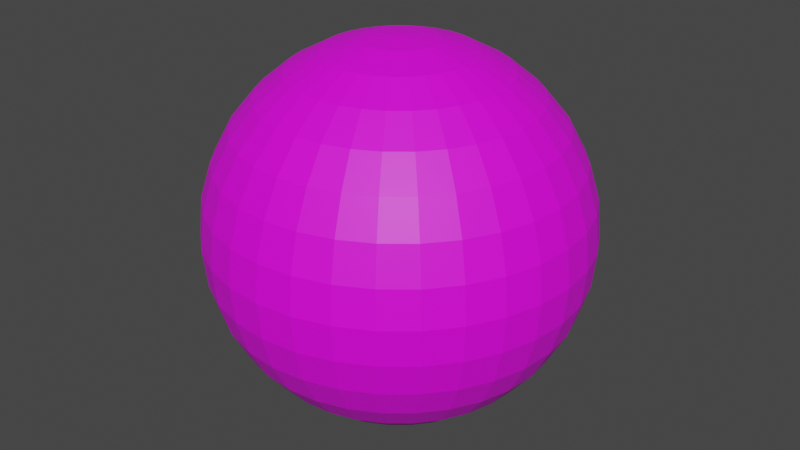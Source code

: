# Source: moonquake.blend  (saved by Blender 3.2.14; exported with 4.5.12 LTS)
import bpy
from mathutils import Matrix  # noqa: F401  (used for matrix-valued properties, if any)

bpy.ops.wm.read_factory_settings(use_empty=True)
scene = bpy.context.scene
scene.name = 'Scene'

# ---- collections
col_collection = bpy.data.collections.new('Collection'); scene.collection.children.link(col_collection)

# ---- images (referenced by path relative to the original .blend; pixels are not part of the script)
import os
ASSET_DIR = os.environ.get("B2B_ASSET_DIR", "")  # directory of the original .blend (textures are referenced by path, not embedded)
HERE = os.path.dirname(os.path.abspath(__file__))  # packed textures are extracted next to this script under _unpacked/

def load_image(name, relpath, width, height, colorspace="sRGB"):
    """Load a texture the original file referenced (path relative to the .blend, or extracted next to this script)."""
    p = next((c for c in (os.path.join(HERE, relpath), os.path.join(ASSET_DIR, relpath)) if relpath and os.path.exists(c)), "")
    if p:
        img = bpy.data.images.load(p, check_existing=True)
        img.name = name
    else:  # same state as the original file: an image datablock whose file is absent (Cycles renders it pink)
        img = bpy.data.images.new(name, width, height)
        img.source = "FILE"
        img.filepath = "//" + (relpath or name)
    img.colorspace_settings.name = colorspace
    return img
img_lroc_color_poles_4k_tif = load_image('lroc_color_poles_4k.tif', 'lroc_color_poles_4k.tif', 1024, 1024, 'sRGB')

# ---- materials (node trees are filled in below, after node groups)
mat_material_001 = bpy.data.materials.new('Material.001')
mat_material_001.use_transparent_shadow = False

# ---- material node trees
mat_material_001.use_nodes = True; mat_material_001.node_tree.nodes.clear()
_N = mat_material_001.node_tree.nodes; _L = mat_material_001.node_tree.links
n0 = _N.new('ShaderNodeBsdfPrincipled'); n0.name = 'Principled BSDF'; n0.location = (10, 300)
n0.distribution = 'GGX'
n0.subsurface_method = 'RANDOM_WALK_SKIN'
n0.inputs[3].default_value = 1.45
n0.inputs[27].default_value = (0.0, 0.0, 0.0, 1.0)
n0.inputs[28].default_value = 1.0
n1 = _N.new('ShaderNodeOutputMaterial'); n1.name = 'Material Output'; n1.location = (300, 300)
n2 = _N.new('ShaderNodeTexImage'); n2.name = 'Image Texture'; n2.location = (-408, -4)
n2.image = img_lroc_color_poles_4k_tif
_L.new(n0.outputs[0], n1.inputs[0])
_L.new(n2.outputs[0], n0.inputs[0])
n1.is_active_output = True

# ---- world
world_world = bpy.data.worlds.new('World'); scene.world = world_world
world_world.use_nodes = True; world_world.node_tree.nodes.clear()
_N = world_world.node_tree.nodes; _L = world_world.node_tree.links
n0 = _N.new('ShaderNodeOutputWorld'); n0.name = 'World Output'; n0.location = (300, 300)
n1 = _N.new('ShaderNodeBackground'); n1.name = 'Background'; n1.location = (10, 300)
n1.inputs[0].default_value = (0.05088, 0.05088, 0.05088, 1.0)
_L.new(n1.outputs[0], n0.inputs[0])
n0.is_active_output = True
world_world.color = (0.05088, 0.05088, 0.05088)
world_world.use_sun_shadow = False
world_world.sun_shadow_jitter_overblur = 0.0

# ---- meshes
me_sphere = bpy.data.meshes.new('Sphere')
me_sphere.from_pydata([(0.0, 0.1951, 0.9808), (0.0, 0.3827, 0.9239), (0.0, 0.5556, 0.8315), (0.0, 0.7071, 0.7071), (0.0, 0.8315, 0.5556), (0.0, 0.9239, 0.3827), (0.0, 0.9808, 0.1951), (0.0, 0.8315, -0.5556), (0.0, 0.7071, -0.7071), (0.0, 0.5556, -0.8315), (0.03806, 0.1913, 0.9808), (0.07466, 0.3753, 0.9239), (0.1084, 0.5449, 0.8315), (0.1379, 0.6935, 0.7071), (0.1622, 0.8155, 0.5556), (0.1802, 0.9061, 0.3827), (0.1913, 0.9619, 0.1951), (0.1951, 0.9808, -4.371e-08), (0.1913, 0.9619, -0.1951), (0.1802, 0.9061, -0.3827), (0.1622, 0.8155, -0.5556), (0.1379, 0.6935, -0.7071), (0.1084, 0.5449, -0.8315), (0.07466, 0.3753, -0.9239), (0.03806, 0.1913, -0.9808), (0.07466, 0.1802, 0.9808), (0.1464, 0.3536, 0.9239), (0.2126, 0.5133, 0.8315), (0.2706, 0.6533, 0.7071), (0.3182, 0.7682, 0.5556), (0.3536, 0.8536, 0.3827), (0.3753, 0.9061, 0.1951), (0.3827, 0.9239, -4.371e-08), (0.3753, 0.9061, -0.1951), (0.3536, 0.8536, -0.3827), (0.3182, 0.7682, -0.5556), (0.2706, 0.6533, -0.7071), (0.2126, 0.5133, -0.8315), (0.1464, 0.3536, -0.9239), (0.07466, 0.1802, -0.9808), (0.1084, 0.1622, 0.9808), (0.2126, 0.3182, 0.9239), (0.3087, 0.4619, 0.8315), (0.3928, 0.5879, 0.7071), (0.4619, 0.6913, 0.5556), (0.5133, 0.7682, 0.3827), (0.5449, 0.8155, 0.1951), (0.5556, 0.8315, -4.371e-08), (0.5449, 0.8155, -0.1951), (0.5133, 0.7682, -0.3827), (0.4619, 0.6913, -0.5556), (0.3928, 0.5879, -0.7071), (0.3087, 0.4619, -0.8315), (0.2126, 0.3182, -0.9239), (0.1084, 0.1622, -0.9808), (0.1379, 0.1379, 0.9808), (0.2706, 0.2706, 0.9239), (0.3928, 0.3928, 0.8315), (0.5, 0.5, 0.7071), (0.5879, 0.5879, 0.5556), (0.6533, 0.6533, 0.3827), (0.6935, 0.6935, 0.1951), (0.7071, 0.7071, -4.371e-08), (0.6935, 0.6935, -0.1951), (0.6533, 0.6533, -0.3827), (0.5879, 0.5879, -0.5556), (0.5, 0.5, -0.7071), (0.3928, 0.3928, -0.8315), (0.2706, 0.2706, -0.9239), (0.1379, 0.1379, -0.9808), (0.1622, 0.1084, 0.9808), (0.3182, 0.2126, 0.9239), (0.4619, 0.3087, 0.8315), (0.5879, 0.3928, 0.7071), (0.6913, 0.4619, 0.5556), (0.7682, 0.5133, 0.3827), (0.8155, 0.5449, 0.1951), (0.8315, 0.5556, -4.371e-08), (0.8155, 0.5449, -0.1951), (0.7682, 0.5133, -0.3827), (0.6913, 0.4619, -0.5556), (0.5879, 0.3928, -0.7071), (0.4619, 0.3087, -0.8315), (0.3182, 0.2126, -0.9239), (0.1622, 0.1084, -0.9808), (0.1802, 0.07466, 0.9808), (0.3536, 0.1464, 0.9239), (0.5133, 0.2126, 0.8315), (0.6533, 0.2706, 0.7071), (0.7682, 0.3182, 0.5556), (0.8536, 0.3536, 0.3827), (0.9061, 0.3753, 0.1951), (0.9239, 0.3827, -4.371e-08), (0.9061, 0.3753, -0.1951), (0.8536, 0.3536, -0.3827), (0.7682, 0.3182, -0.5556), (0.6533, 0.2706, -0.7071), (0.5133, 0.2126, -0.8315), (0.3536, 0.1464, -0.9239), (0.1802, 0.07466, -0.9808), (0.1913, 0.03806, 0.9808), (0.3753, 0.07466, 0.9239), (0.5449, 0.1084, 0.8315), (0.6935, 0.1379, 0.7071), (0.8155, 0.1622, 0.5556), (0.9061, 0.1802, 0.3827), (0.9619, 0.1913, 0.1951), (0.9808, 0.1951, -4.371e-08), (0.9619, 0.1913, -0.1951), (0.9061, 0.1802, -0.3827), (0.8155, 0.1622, -0.5556), (0.6935, 0.1379, -0.7071), (0.5449, 0.1084, -0.8315), (0.3753, 0.07466, -0.9239), (0.1913, 0.03806, -0.9808), (0.1951, -6.874e-08, 0.9808), (0.3827, -1.209e-07, 0.9239), (0.5556, -1.134e-07, 0.8315), (0.7071, -4.638e-08, 0.7071), (0.8315, -9.109e-08, 0.5556), (0.9239, -1.658e-08, 0.3827), (0.9808, -9.109e-08, 0.1951), (1.0, -1.656e-07, -4.371e-08), (0.9808, -9.109e-08, -0.1951), (0.9239, -1.507e-07, -0.3827), (0.8315, -1.06e-07, -0.5556), (0.7071, -4.638e-08, -0.7071), (0.5556, -1.134e-07, -0.8315), (0.3827, -9.854e-08, -0.9239), (0.1951, -7.619e-08, -0.9808), (0.1913, -0.03806, 0.9808), (0.3753, -0.07466, 0.9239), (0.5449, -0.1084, 0.8315), (0.6935, -0.1379, 0.7071), (0.8155, -0.1622, 0.5556), (0.9061, -0.1802, 0.3827), (0.9619, -0.1913, 0.1951), (0.9808, -0.1951, -4.371e-08), (0.9619, -0.1913, -0.1951), (0.9061, -0.1802, -0.3827), (0.8155, -0.1622, -0.5556), (0.6935, -0.1379, -0.7071), (0.5449, -0.1084, -0.8315), (0.3753, -0.07466, -0.9239), (0.1913, -0.03806, -0.9808), (0.1802, -0.07466, 0.9808), (0.3536, -0.1464, 0.9239), (0.5133, -0.2126, 0.8315), (0.6533, -0.2706, 0.7071), (0.7682, -0.3182, 0.5556), (0.8536, -0.3536, 0.3827), (0.9061, -0.3753, 0.1951), (0.9239, -0.3827, -4.371e-08), (0.9061, -0.3753, -0.1951), (0.8536, -0.3536, -0.3827), (0.7682, -0.3182, -0.5556), (0.6533, -0.2706, -0.7071), (0.5133, -0.2126, -0.8315), (0.3536, -0.1464, -0.9239), (0.1802, -0.07466, -0.9808), (0.1622, -0.1084, 0.9808), (0.3182, -0.2126, 0.9239), (0.4619, -0.3087, 0.8315), (0.5879, -0.3928, 0.7071), (0.6913, -0.4619, 0.5556), (0.7682, -0.5133, 0.3827), (0.8155, -0.5449, 0.1951), (0.8315, -0.5556, -4.371e-08), (0.8155, -0.5449, -0.1951), (0.7682, -0.5133, -0.3827), (0.6913, -0.4619, -0.5556), (0.5879, -0.3928, -0.7071), (0.4619, -0.3087, -0.8315), (0.3182, -0.2126, -0.9239), (0.1622, -0.1084, -0.9808), (0.1379, -0.1379, 0.9808), (0.2706, -0.2706, 0.9239), (0.3928, -0.3928, 0.8315), (0.5, -0.5, 0.7071), (0.5879, -0.5879, 0.5556), (0.6533, -0.6533, 0.3827), (0.6935, -0.6935, 0.1951), (0.7071, -0.7071, -4.371e-08), (0.6935, -0.6935, -0.1951), (0.6533, -0.6533, -0.3827), (0.5879, -0.5879, -0.5556), (0.5, -0.5, -0.7071), (0.3928, -0.3928, -0.8315), (0.2706, -0.2706, -0.9239), (0.1379, -0.1379, -0.9808), (0.1084, -0.1622, 0.9808), (0.2126, -0.3182, 0.9239), (0.3087, -0.4619, 0.8315), (0.3928, -0.5879, 0.7071), (0.4619, -0.6913, 0.5556), (0.5133, -0.7682, 0.3827), (0.5449, -0.8155, 0.1951), (0.5556, -0.8315, -4.371e-08), (0.5449, -0.8155, -0.1951), (0.5133, -0.7682, -0.3827), (0.4619, -0.6913, -0.5556), (0.3928, -0.5879, -0.7071), (0.3087, -0.4619, -0.8315), (0.2126, -0.3182, -0.9239), (0.1084, -0.1622, -0.9808), (0.07466, -0.1802, 0.9808), (0.1464, -0.3536, 0.9239), (0.2126, -0.5133, 0.8315), (0.2706, -0.6533, 0.7071), (0.3182, -0.7682, 0.5556), (0.3536, -0.8536, 0.3827), (0.3753, -0.9061, 0.1951), (0.3827, -0.9239, -4.371e-08), (0.3753, -0.9061, -0.1951), (0.3536, -0.8536, -0.3827), (0.3182, -0.7682, -0.5556), (0.2706, -0.6533, -0.7071), (0.2126, -0.5133, -0.8315), (0.1464, -0.3536, -0.9239), (0.07466, -0.1802, -0.9808), (0.03806, -0.1913, 0.9808), (0.07466, -0.3753, 0.9239), (0.1084, -0.5449, 0.8315), (0.1379, -0.6935, 0.7071), (0.1622, -0.8155, 0.5556), (0.1802, -0.9061, 0.3827), (0.1913, -0.9619, 0.1951), (0.1951, -0.9808, -4.371e-08), (0.1913, -0.9619, -0.1951), (0.1802, -0.9061, -0.3827), (0.1622, -0.8155, -0.5556), (0.1379, -0.6935, -0.7071), (0.1084, -0.5449, -0.8315), (0.07466, -0.3753, -0.9239), (0.03806, -0.1913, -0.9808), (2.154e-09, -0.1951, 0.9808), (-2.765e-08, -0.3827, 0.9239), (-6.49e-08, -0.5556, 0.8315), (4.686e-08, -0.7071, 0.7071), (-1.275e-08, -0.8315, 0.5556), (1.706e-08, -0.9239, 0.3827), (-7.235e-08, -0.9808, 0.1951), (-2.661e-07, -1.0, -4.371e-08), (-7.235e-08, -0.9808, -0.1951), (-1.171e-07, -0.9239, -0.3827), (-4.255e-08, -0.8315, -0.5556), (4.686e-08, -0.7071, -0.7071), (-6.49e-08, -0.5556, -0.8315), (2.154e-09, -0.3827, -0.9239), (-1.571e-09, -0.1951, -0.9808), (-0.03806, -0.1913, 0.9808), (-0.07466, -0.3753, 0.9239), (-0.1084, -0.5449, 0.8315), (-0.1379, -0.6935, 0.7071), (-0.1622, -0.8155, 0.5556), (-0.1802, -0.9061, 0.3827), (-0.1913, -0.9619, 0.1951), (-0.1951, -0.9808, -4.371e-08), (-0.1913, -0.9619, -0.1951), (-0.1802, -0.9061, -0.3827), (-0.1622, -0.8155, -0.5556), (-0.1379, -0.6935, -0.7071), (-0.1084, -0.5449, -0.8315), (-0.07466, -0.3753, -0.9239), (-0.03806, -0.1913, -0.9808), (-0.07466, -0.1802, 0.9808), (-0.1464, -0.3536, 0.9239), (-0.2126, -0.5133, 0.8315), (-0.2706, -0.6533, 0.7071), (-0.3182, -0.7682, 0.5556), (-0.3536, -0.8536, 0.3827), (-0.3753, -0.9061, 0.1951), (-0.3827, -0.9239, -4.371e-08), (-0.3753, -0.9061, -0.1951), (-0.3536, -0.8536, -0.3827), (-0.3182, -0.7682, -0.5556), (-0.2706, -0.6533, -0.7071), (-0.2126, -0.5133, -0.8315), (-0.1464, -0.3536, -0.9239), (-0.07466, -0.1802, -0.9808), (-0.1084, -0.1622, 0.9808), (-0.2126, -0.3182, 0.9239), (-0.3087, -0.4619, 0.8315), (-0.3928, -0.5879, 0.7071), (-0.4619, -0.6913, 0.5556), (-0.5133, -0.7682, 0.3827), (-0.5449, -0.8155, 0.1951), (-0.5556, -0.8315, -4.371e-08), (-0.5449, -0.8155, -0.1951), (-0.5133, -0.7682, -0.3827), (-0.4619, -0.6913, -0.5556), (-0.3928, -0.5879, -0.7071), (-0.3087, -0.4619, -0.8315), (-0.2126, -0.3182, -0.9239), (-0.1084, -0.1622, -0.9808), (-0.1379, -0.1379, 0.9808), (-0.2706, -0.2706, 0.9239), (-0.3928, -0.3928, 0.8315), (-0.5, -0.5, 0.7071), (-0.5879, -0.5879, 0.5556), (-0.6533, -0.6533, 0.3827), (-0.6935, -0.6935, 0.1951), (-0.7071, -0.7071, -4.371e-08), (-0.6935, -0.6935, -0.1951), (-0.6533, -0.6533, -0.3827), (-0.5879, -0.5879, -0.5556), (-0.5, -0.5, -0.7071), (-0.3928, -0.3928, -0.8315), (-0.2706, -0.2706, -0.9239), (-0.1379, -0.1379, -0.9808), (-0.1622, -0.1084, 0.9808), (-0.3182, -0.2126, 0.9239), (-0.4619, -0.3087, 0.8315), (-0.5879, -0.3928, 0.7071), (-0.6913, -0.4619, 0.5556), (-0.7682, -0.5133, 0.3827), (-0.8155, -0.5449, 0.1951), (-0.8315, -0.5556, -4.371e-08), (-0.8155, -0.5449, -0.1951), (-0.7682, -0.5133, -0.3827), (-0.6913, -0.4619, -0.5556), (-0.5879, -0.3928, -0.7071), (-0.4619, -0.3087, -0.8315), (-0.3182, -0.2126, -0.9239), (-0.1622, -0.1084, -0.9808), (-8.077e-08, -1.209e-07, 1.0), (-0.1802, -0.07466, 0.9808), (-0.3536, -0.1464, 0.9239), (-0.5133, -0.2126, 0.8315), (-0.6533, -0.2706, 0.7071), (-0.7682, -0.3182, 0.5556), (-0.8536, -0.3536, 0.3827), (-0.9061, -0.3753, 0.1951), (-0.9239, -0.3827, -4.371e-08), (-0.9061, -0.3753, -0.1951), (-0.8536, -0.3536, -0.3827), (-0.7682, -0.3182, -0.5556), (-0.6533, -0.2706, -0.7071), (-0.5133, -0.2126, -0.8315), (-0.3536, -0.1464, -0.9239), (-0.1802, -0.07466, -0.9808), (-0.1913, -0.03806, 0.9808), (-0.3753, -0.07466, 0.9239), (-0.5449, -0.1084, 0.8315), (-0.6935, -0.1379, 0.7071), (-0.8155, -0.1622, 0.5556), (-0.9061, -0.1802, 0.3827), (-0.9619, -0.1913, 0.1951), (-0.9808, -0.1951, -4.371e-08), (-0.9619, -0.1913, -0.1951), (-0.9061, -0.1802, -0.3827), (-0.8155, -0.1622, -0.5556), (-0.6935, -0.1379, -0.7071), (-0.5449, -0.1084, -0.8315), (-0.3753, -0.07466, -0.9239), (-0.1913, -0.03806, -0.9808), (-0.1951, -7.246e-08, 0.9808), (-0.3827, -4.638e-08, 0.9239), (-0.5556, 5.771e-09, 0.8315), (-0.7071, -9.109e-08, 0.7071), (-0.8315, -4.638e-08, 0.5556), (-0.9239, -1.68e-09, 0.3827), (-0.9808, 7.283e-08, 0.1951), (-1.0, 3.858e-07, -4.371e-08), (-0.9808, 7.283e-08, -0.1951), (-0.9239, 1.175e-07, -0.3827), (-0.8315, -3.148e-08, -0.5556), (-0.7071, -9.109e-08, -0.7071), (-0.5556, 5.771e-09, -0.8315), (-0.3827, -6.128e-08, -0.9239), (-0.1951, -6.874e-08, -0.9808), (-0.1913, 0.03806, 0.9808), (-0.3753, 0.07466, 0.9239), (-0.5449, 0.1084, 0.8315), (-0.6935, 0.1379, 0.7071), (-0.8155, 0.1622, 0.5556), (-0.9061, 0.1802, 0.3827), (-0.9619, 0.1913, 0.1951), (-0.9808, 0.1951, -4.371e-08), (-0.9619, 0.1913, -0.1951), (-0.9061, 0.1802, -0.3827), (-0.8155, 0.1622, -0.5556), (-0.6935, 0.1379, -0.7071), (-0.5449, 0.1084, -0.8315), (-0.3753, 0.07466, -0.9239), (-0.1913, 0.03806, -0.9808), (-0.1802, 0.07466, 0.9808), (-0.3536, 0.1464, 0.9239), (-0.5133, 0.2126, 0.8315), (-0.6533, 0.2706, 0.7071), (-0.7682, 0.3182, 0.5556), (-0.8536, 0.3536, 0.3827), (-0.9061, 0.3753, 0.1951), (-0.9239, 0.3827, -4.371e-08), (-0.9061, 0.3753, -0.1951), (-0.8536, 0.3536, -0.3827), (-0.7682, 0.3182, -0.5556), (-0.6533, 0.2706, -0.7071), (-0.5133, 0.2126, -0.8315), (-0.3536, 0.1464, -0.9239), (-0.1802, 0.07466, -0.9808), (-0.1622, 0.1084, 0.9808), (-0.3182, 0.2126, 0.9239), (-0.4619, 0.3087, 0.8315), (-0.5879, 0.3928, 0.7071), (-0.6913, 0.4619, 0.5556), (-0.7682, 0.5133, 0.3827), (-0.8155, 0.5449, 0.1951), (-0.8315, 0.5556, -4.371e-08), (-0.8155, 0.5449, -0.1951), (-0.7682, 0.5133, -0.3827), (-0.6913, 0.4619, -0.5556), (-0.5879, 0.3928, -0.7071), (-0.4619, 0.3087, -0.8315), (-0.3182, 0.2126, -0.9239), (-0.1622, 0.1084, -0.9808), (-0.1379, 0.1379, 0.9808), (-0.2706, 0.2706, 0.9239), (-0.3928, 0.3928, 0.8315), (-0.5, 0.5, 0.7071), (-0.5879, 0.5879, 0.5556), (-0.6533, 0.6533, 0.3827), (-0.6935, 0.6935, 0.1951), (-0.7071, 0.7071, -4.371e-08), (-0.6935, 0.6935, -0.1951), (-0.6533, 0.6533, -0.3827), (-0.5879, 0.5879, -0.5556), (-0.5, 0.5, -0.7071), (-0.3928, 0.3928, -0.8315), (-0.2706, 0.2706, -0.9239), (-0.1379, 0.1379, -0.9808), (-0.1084, 0.1622, 0.9808), (-0.2126, 0.3182, 0.9239), (-0.3087, 0.4619, 0.8315), (-0.3928, 0.5879, 0.7071), (-0.4619, 0.6913, 0.5556), (-0.5133, 0.7682, 0.3827), (-0.5449, 0.8155, 0.1951), (-0.5556, 0.8315, -4.371e-08), (-0.5449, 0.8155, -0.1951), (-0.5133, 0.7682, -0.3827), (-0.4619, 0.6913, -0.5556), (-0.3928, 0.5879, -0.7071), (-0.3087, 0.4619, -0.8315), (-0.2126, 0.3182, -0.9239), (-0.1084, 0.1622, -0.9808), (-0.07466, 0.1802, 0.9808), (-0.1464, 0.3536, 0.9239), (-0.2126, 0.5133, 0.8315), (-0.2706, 0.6533, 0.7071), (-0.3182, 0.7682, 0.5556), (-0.3536, 0.8536, 0.3827), (-0.3753, 0.9061, 0.1951), (-0.3827, 0.9239, -4.371e-08), (-0.3753, 0.9061, -0.1951), (-0.3536, 0.8536, -0.3827), (-0.3182, 0.7682, -0.5556), (-0.2706, 0.6533, -0.7071), (-0.2126, 0.5133, -0.8315), (-0.1464, 0.3536, -0.9239), (-0.07466, 0.1802, -0.9808), (-0.03806, 0.1913, 0.9808), (-0.07466, 0.3753, 0.9239), (-0.1084, 0.5449, 0.8315), (-0.1379, 0.6935, 0.7071), (-0.1622, 0.8155, 0.5556), (-0.1802, 0.9061, 0.3827), (-0.1913, 0.9619, 0.1951), (-0.1951, 0.9808, -4.371e-08), (-0.1913, 0.9619, -0.1951), (-0.1802, 0.9061, -0.3827), (-0.1622, 0.8155, -0.5556), (-0.1379, 0.6935, -0.7071), (-0.1084, 0.5449, -0.8315), (-0.07466, 0.3753, -0.9239), (-0.03806, 0.1913, -0.9808), (5.386e-07, 1.0, -4.371e-08), (2.257e-07, 0.9808, -0.1951), (1.959e-07, 0.9239, -0.3827), (6.921e-08, 0.3827, -0.9239), (2.823e-08, 0.1951, -0.9808), (0.0, -8.742e-08, -1.0)], [], [(477, 476, 17, 18), (1, 0, 10, 11), (478, 477, 18, 19), (2, 1, 11, 12), (7, 478, 19, 20), (3, 2, 12, 13), (8, 7, 20, 21), (4, 3, 13, 14), (9, 8, 21, 22), (5, 4, 14, 15), (479, 9, 22, 23), (6, 5, 15, 16), (480, 479, 23, 24), (476, 6, 16, 17), (0, 325, 10), (481, 480, 24), (24, 23, 38, 39), (17, 16, 31, 32), (10, 325, 25), (481, 24, 39), (18, 17, 32, 33), (11, 10, 25, 26), (19, 18, 33, 34), (12, 11, 26, 27), (20, 19, 34, 35), (13, 12, 27, 28), (21, 20, 35, 36), (14, 13, 28, 29), (22, 21, 36, 37), (15, 14, 29, 30), (23, 22, 37, 38), (16, 15, 30, 31), (36, 35, 50, 51), (29, 28, 43, 44), (37, 36, 51, 52), (30, 29, 44, 45), (38, 37, 52, 53), (31, 30, 45, 46), (39, 38, 53, 54), (32, 31, 46, 47), (25, 325, 40), (481, 39, 54), (33, 32, 47, 48), (26, 25, 40, 41), (34, 33, 48, 49), (27, 26, 41, 42), (35, 34, 49, 50), (28, 27, 42, 43), (40, 325, 55), (481, 54, 69), (48, 47, 62, 63), (41, 40, 55, 56), (49, 48, 63, 64), (42, 41, 56, 57), (50, 49, 64, 65), (43, 42, 57, 58), (51, 50, 65, 66), (44, 43, 58, 59), (52, 51, 66, 67), (45, 44, 59, 60), (53, 52, 67, 68), (46, 45, 60, 61), (54, 53, 68, 69), (47, 46, 61, 62), (59, 58, 73, 74), (67, 66, 81, 82), (60, 59, 74, 75), (68, 67, 82, 83), (61, 60, 75, 76), (69, 68, 83, 84), (62, 61, 76, 77), (55, 325, 70), (481, 69, 84), (63, 62, 77, 78), (56, 55, 70, 71), (64, 63, 78, 79), (57, 56, 71, 72), (65, 64, 79, 80), (58, 57, 72, 73), (66, 65, 80, 81), (78, 77, 92, 93), (71, 70, 85, 86), (79, 78, 93, 94), (72, 71, 86, 87), (80, 79, 94, 95), (73, 72, 87, 88), (81, 80, 95, 96), (74, 73, 88, 89), (82, 81, 96, 97), (75, 74, 89, 90), (83, 82, 97, 98), (76, 75, 90, 91), (84, 83, 98, 99), (77, 76, 91, 92), (70, 325, 85), (481, 84, 99), (97, 96, 111, 112), (90, 89, 104, 105), (98, 97, 112, 113), (91, 90, 105, 106), (99, 98, 113, 114), (92, 91, 106, 107), (85, 325, 100), (481, 99, 114), (93, 92, 107, 108), (86, 85, 100, 101), (94, 93, 108, 109), (87, 86, 101, 102), (95, 94, 109, 110), (88, 87, 102, 103), (96, 95, 110, 111), (89, 88, 103, 104), (101, 100, 115, 116), (109, 108, 123, 124), (102, 101, 116, 117), (110, 109, 124, 125), (103, 102, 117, 118), (111, 110, 125, 126), (104, 103, 118, 119), (112, 111, 126, 127), (105, 104, 119, 120), (113, 112, 127, 128), (106, 105, 120, 121), (114, 113, 128, 129), (107, 106, 121, 122), (100, 325, 115), (481, 114, 129), (108, 107, 122, 123), (120, 119, 134, 135), (128, 127, 142, 143), (121, 120, 135, 136), (129, 128, 143, 144), (122, 121, 136, 137), (115, 325, 130), (481, 129, 144), (123, 122, 137, 138), (116, 115, 130, 131), (124, 123, 138, 139), (117, 116, 131, 132), (125, 124, 139, 140), (118, 117, 132, 133), (126, 125, 140, 141), (119, 118, 133, 134), (127, 126, 141, 142), (139, 138, 153, 154), (132, 131, 146, 147), (140, 139, 154, 155), (133, 132, 147, 148), (141, 140, 155, 156), (134, 133, 148, 149), (142, 141, 156, 157), (135, 134, 149, 150), (143, 142, 157, 158), (136, 135, 150, 151), (144, 143, 158, 159), (137, 136, 151, 152), (130, 325, 145), (481, 144, 159), (138, 137, 152, 153), (131, 130, 145, 146), (158, 157, 172, 173), (151, 150, 165, 166), (159, 158, 173, 174), (152, 151, 166, 167), (145, 325, 160), (481, 159, 174), (153, 152, 167, 168), (146, 145, 160, 161), (154, 153, 168, 169), (147, 146, 161, 162), (155, 154, 169, 170), (148, 147, 162, 163), (156, 155, 170, 171), (149, 148, 163, 164), (157, 156, 171, 172), (150, 149, 164, 165), (170, 169, 184, 185), (163, 162, 177, 178), (171, 170, 185, 186), (164, 163, 178, 179), (172, 171, 186, 187), (165, 164, 179, 180), (173, 172, 187, 188), (166, 165, 180, 181), (174, 173, 188, 189), (167, 166, 181, 182), (160, 325, 175), (481, 174, 189), (168, 167, 182, 183), (161, 160, 175, 176), (169, 168, 183, 184), (162, 161, 176, 177), (189, 188, 203, 204), (182, 181, 196, 197), (175, 325, 190), (481, 189, 204), (183, 182, 197, 198), (176, 175, 190, 191), (184, 183, 198, 199), (177, 176, 191, 192), (185, 184, 199, 200), (178, 177, 192, 193), (186, 185, 200, 201), (179, 178, 193, 194), (187, 186, 201, 202), (180, 179, 194, 195), (188, 187, 202, 203), (181, 180, 195, 196), (193, 192, 207, 208), (201, 200, 215, 216), (194, 193, 208, 209), (202, 201, 216, 217), (195, 194, 209, 210), (203, 202, 217, 218), (196, 195, 210, 211), (204, 203, 218, 219), (197, 196, 211, 212), (190, 325, 205), (481, 204, 219), (198, 197, 212, 213), (191, 190, 205, 206), (199, 198, 213, 214), (192, 191, 206, 207), (200, 199, 214, 215), (212, 211, 226, 227), (205, 325, 220), (481, 219, 234), (213, 212, 227, 228), (206, 205, 220, 221), (214, 213, 228, 229), (207, 206, 221, 222), (215, 214, 229, 230), (208, 207, 222, 223), (216, 215, 230, 231), (209, 208, 223, 224), (217, 216, 231, 232), (210, 209, 224, 225), (218, 217, 232, 233), (211, 210, 225, 226), (219, 218, 233, 234), (231, 230, 245, 246), (224, 223, 238, 239), (232, 231, 246, 247), (225, 224, 239, 240), (233, 232, 247, 248), (226, 225, 240, 241), (234, 233, 248, 249), (227, 226, 241, 242), (220, 325, 235), (481, 234, 249), (228, 227, 242, 243), (221, 220, 235, 236), (229, 228, 243, 244), (222, 221, 236, 237), (230, 229, 244, 245), (223, 222, 237, 238), (235, 325, 250), (481, 249, 264), (243, 242, 257, 258), (236, 235, 250, 251), (244, 243, 258, 259), (237, 236, 251, 252), (245, 244, 259, 260), (238, 237, 252, 253), (246, 245, 260, 261), (239, 238, 253, 254), (247, 246, 261, 262), (240, 239, 254, 255), (248, 247, 262, 263), (241, 240, 255, 256), (249, 248, 263, 264), (242, 241, 256, 257), (254, 253, 268, 269), (262, 261, 276, 277), (255, 254, 269, 270), (263, 262, 277, 278), (256, 255, 270, 271), (264, 263, 278, 279), (257, 256, 271, 272), (250, 325, 265), (481, 264, 279), (258, 257, 272, 273), (251, 250, 265, 266), (259, 258, 273, 274), (252, 251, 266, 267), (260, 259, 274, 275), (253, 252, 267, 268), (261, 260, 275, 276), (273, 272, 287, 288), (266, 265, 280, 281), (274, 273, 288, 289), (267, 266, 281, 282), (275, 274, 289, 290), (268, 267, 282, 283), (276, 275, 290, 291), (269, 268, 283, 284), (277, 276, 291, 292), (270, 269, 284, 285), (278, 277, 292, 293), (271, 270, 285, 286), (279, 278, 293, 294), (272, 271, 286, 287), (265, 325, 280), (481, 279, 294), (292, 291, 306, 307), (285, 284, 299, 300), (293, 292, 307, 308), (286, 285, 300, 301), (294, 293, 308, 309), (287, 286, 301, 302), (280, 325, 295), (481, 294, 309), (288, 287, 302, 303), (281, 280, 295, 296), (289, 288, 303, 304), (282, 281, 296, 297), (290, 289, 304, 305), (283, 282, 297, 298), (291, 290, 305, 306), (284, 283, 298, 299), (304, 303, 318, 319), (297, 296, 311, 312), (305, 304, 319, 320), (298, 297, 312, 313), (306, 305, 320, 321), (299, 298, 313, 314), (307, 306, 321, 322), (300, 299, 314, 315), (308, 307, 322, 323), (301, 300, 315, 316), (309, 308, 323, 324), (302, 301, 316, 317), (295, 325, 310), (481, 309, 324), (303, 302, 317, 318), (296, 295, 310, 311), (323, 322, 338, 339), (316, 315, 331, 332), (324, 323, 339, 340), (317, 316, 332, 333), (310, 325, 326), (481, 324, 340), (318, 317, 333, 334), (311, 310, 326, 327), (319, 318, 334, 335), (312, 311, 327, 328), (320, 319, 335, 336), (313, 312, 328, 329), (321, 320, 336, 337), (314, 313, 329, 330), (322, 321, 337, 338), (315, 314, 330, 331), (328, 327, 342, 343), (336, 335, 350, 351), (329, 328, 343, 344), (337, 336, 351, 352), (330, 329, 344, 345), (338, 337, 352, 353), (331, 330, 345, 346), (339, 338, 353, 354), (332, 331, 346, 347), (340, 339, 354, 355), (333, 332, 347, 348), (326, 325, 341), (481, 340, 355), (334, 333, 348, 349), (327, 326, 341, 342), (335, 334, 349, 350), (347, 346, 361, 362), (355, 354, 369, 370), (348, 347, 362, 363), (341, 325, 356), (481, 355, 370), (349, 348, 363, 364), (342, 341, 356, 357), (350, 349, 364, 365), (343, 342, 357, 358), (351, 350, 365, 366), (344, 343, 358, 359), (352, 351, 366, 367), (345, 344, 359, 360), (353, 352, 367, 368), (346, 345, 360, 361), (354, 353, 368, 369), (366, 365, 380, 381), (359, 358, 373, 374), (367, 366, 381, 382), (360, 359, 374, 375), (368, 367, 382, 383), (361, 360, 375, 376), (369, 368, 383, 384), (362, 361, 376, 377), (370, 369, 384, 385), (363, 362, 377, 378), (356, 325, 371), (481, 370, 385), (364, 363, 378, 379), (357, 356, 371, 372), (365, 364, 379, 380), (358, 357, 372, 373), (385, 384, 399, 400), (378, 377, 392, 393), (371, 325, 386), (481, 385, 400), (379, 378, 393, 394), (372, 371, 386, 387), (380, 379, 394, 395), (373, 372, 387, 388), (381, 380, 395, 396), (374, 373, 388, 389), (382, 381, 396, 397), (375, 374, 389, 390), (383, 382, 397, 398), (376, 375, 390, 391), (384, 383, 398, 399), (377, 376, 391, 392), (389, 388, 403, 404), (397, 396, 411, 412), (390, 389, 404, 405), (398, 397, 412, 413), (391, 390, 405, 406), (399, 398, 413, 414), (392, 391, 406, 407), (400, 399, 414, 415), (393, 392, 407, 408), (386, 325, 401), (481, 400, 415), (394, 393, 408, 409), (387, 386, 401, 402), (395, 394, 409, 410), (388, 387, 402, 403), (396, 395, 410, 411), (408, 407, 422, 423), (401, 325, 416), (481, 415, 430), (409, 408, 423, 424), (402, 401, 416, 417), (410, 409, 424, 425), (403, 402, 417, 418), (411, 410, 425, 426), (404, 403, 418, 419), (412, 411, 426, 427), (405, 404, 419, 420), (413, 412, 427, 428), (406, 405, 420, 421), (414, 413, 428, 429), (407, 406, 421, 422), (415, 414, 429, 430), (427, 426, 441, 442), (420, 419, 434, 435), (428, 427, 442, 443), (421, 420, 435, 436), (429, 428, 443, 444), (422, 421, 436, 437), (430, 429, 444, 445), (423, 422, 437, 438), (416, 325, 431), (481, 430, 445), (424, 423, 438, 439), (417, 416, 431, 432), (425, 424, 439, 440), (418, 417, 432, 433), (426, 425, 440, 441), (419, 418, 433, 434), (481, 445, 460), (439, 438, 453, 454), (432, 431, 446, 447), (440, 439, 454, 455), (433, 432, 447, 448), (441, 440, 455, 456), (434, 433, 448, 449), (442, 441, 456, 457), (435, 434, 449, 450), (443, 442, 457, 458), (436, 435, 450, 451), (444, 443, 458, 459), (437, 436, 451, 452), (445, 444, 459, 460), (438, 437, 452, 453), (431, 325, 446), (458, 457, 472, 473), (451, 450, 465, 466), (459, 458, 473, 474), (452, 451, 466, 467), (460, 459, 474, 475), (453, 452, 467, 468), (446, 325, 461), (481, 460, 475), (454, 453, 468, 469), (447, 446, 461, 462), (455, 454, 469, 470), (448, 447, 462, 463), (456, 455, 470, 471), (449, 448, 463, 464), (457, 456, 471, 472), (450, 449, 464, 465), (462, 461, 0, 1), (470, 469, 477, 478), (463, 462, 1, 2), (471, 470, 478, 7), (464, 463, 2, 3), (472, 471, 7, 8), (465, 464, 3, 4), (473, 472, 8, 9), (466, 465, 4, 5), (474, 473, 9, 479), (467, 466, 5, 6), (475, 474, 479, 480), (468, 467, 6, 476), (461, 325, 0), (481, 475, 480), (469, 468, 476, 477)])
_uv = me_sphere.uv_layers.new(name='UVMap')
_uv.uv.foreach_set('vector', [0.75, 0.4375, 0.75, 0.5, 0.7188, 0.5, 0.7188, 0.4375, 0.75, 0.875, 0.75, 0.9375, 0.7188, 0.9375, 0.7188, 0.875, 0.75, 0.375, 0.75, 0.4375, 0.7188, 0.4375, 0.7188, 0.375, 0.75, 0.8125, 0.75, 0.875, 0.7188, 0.875, 0.7188, 0.8125, 0.75, 0.3125, 0.75, 0.375, 0.7188, 0.375, 0.7188, 0.3125, 0.75, 0.75, 0.75, 0.8125, 0.7188, 0.8125, 0.7188, 0.75, 0.75, 0.25, 0.75, 0.3125, 0.7188, 0.3125, 0.7188, 0.25, 0.75, 0.6875, 0.75, 0.75, 0.7188, 0.75, 0.7188, 0.6875, 0.75, 0.1875, 0.75, 0.25, 0.7188, 0.25, 0.7188, 0.1875, 0.75, 0.625, 0.75, 0.6875, 0.7188, 0.6875, 0.7188, 0.625, 0.75, 0.125, 0.75, 0.1875, 0.7188, 0.1875, 0.7188, 0.125, 0.75, 0.5625, 0.75, 0.625, 0.7188, 0.625, 0.7188, 0.5625, 0.75, 0.0625, 0.75, 0.125, 0.7188, 0.125, 0.7188, 0.0625, 0.75, 0.5, 0.75, 0.5625, 0.7188, 0.5625, 0.7188, 0.5, 0.75, 0.9375, 0.7344, 1.0, 0.7188, 0.9375, 0.7344, 0.0, 0.75, 0.0625, 0.7188, 0.0625, 0.7188, 0.0625, 0.7188, 0.125, 0.6875, 0.125, 0.6875, 0.0625, 0.7188, 0.5, 0.7188, 0.5625, 0.6875, 0.5625, 0.6875, 0.5, 0.7188, 0.9375, 0.7031, 1.0, 0.6875, 0.9375, 0.7031, 0.0, 0.7188, 0.0625, 0.6875, 0.0625, 0.7188, 0.4375, 0.7188, 0.5, 0.6875, 0.5, 0.6875, 0.4375, 0.7188, 0.875, 0.7188, 0.9375, 0.6875, 0.9375, 0.6875, 0.875, 0.7188, 0.375, 0.7188, 0.4375, 0.6875, 0.4375, 0.6875, 0.375, 0.7188, 0.8125, 0.7188, 0.875, 0.6875, 0.875, 0.6875, 0.8125, 0.7188, 0.3125, 0.7188, 0.375, 0.6875, 0.375, 0.6875, 0.3125, 0.7188, 0.75, 0.7188, 0.8125, 0.6875, 0.8125, 0.6875, 0.75, 0.7188, 0.25, 0.7188, 0.3125, 0.6875, 0.3125, 0.6875, 0.25, 0.7188, 0.6875, 0.7188, 0.75, 0.6875, 0.75, 0.6875, 0.6875, 0.7188, 0.1875, 0.7188, 0.25, 0.6875, 0.25, 0.6875, 0.1875, 0.7188, 0.625, 0.7188, 0.6875, 0.6875, 0.6875, 0.6875, 0.625, 0.7188, 0.125, 0.7188, 0.1875, 0.6875, 0.1875, 0.6875, 0.125, 0.7188, 0.5625, 0.7188, 0.625, 0.6875, 0.625, 0.6875, 0.5625, 0.6875, 0.25, 0.6875, 0.3125, 0.6562, 0.3125, 0.6562, 0.25, 0.6875, 0.6875, 0.6875, 0.75, 0.6562, 0.75, 0.6562, 0.6875, 0.6875, 0.1875, 0.6875, 0.25, 0.6562, 0.25, 0.6562, 0.1875, 0.6875, 0.625, 0.6875, 0.6875, 0.6562, 0.6875, 0.6562, 0.625, 0.6875, 0.125, 0.6875, 0.1875, 0.6562, 0.1875, 0.6562, 0.125, 0.6875, 0.5625, 0.6875, 0.625, 0.6562, 0.625, 0.6562, 0.5625, 0.6875, 0.0625, 0.6875, 0.125, 0.6562, 0.125, 0.6562, 0.0625, 0.6875, 0.5, 0.6875, 0.5625, 0.6562, 0.5625, 0.6562, 0.5, 0.6875, 0.9375, 0.6719, 1.0, 0.6562, 0.9375, 0.6719, 0.0, 0.6875, 0.0625, 0.6562, 0.0625, 0.6875, 0.4375, 0.6875, 0.5, 0.6562, 0.5, 0.6562, 0.4375, 0.6875, 0.875, 0.6875, 0.9375, 0.6562, 0.9375, 0.6562, 0.875, 0.6875, 0.375, 0.6875, 0.4375, 0.6562, 0.4375, 0.6562, 0.375, 0.6875, 0.8125, 0.6875, 0.875, 0.6562, 0.875, 0.6562, 0.8125, 0.6875, 0.3125, 0.6875, 0.375, 0.6562, 0.375, 0.6562, 0.3125, 0.6875, 0.75, 0.6875, 0.8125, 0.6562, 0.8125, 0.6562, 0.75, 0.6562, 0.9375, 0.6406, 1.0, 0.625, 0.9375, 0.6406, 0.0, 0.6562, 0.0625, 0.625, 0.0625, 0.6562, 0.4375, 0.6562, 0.5, 0.625, 0.5, 0.625, 0.4375, 0.6562, 0.875, 0.6562, 0.9375, 0.625, 0.9375, 0.625, 0.875, 0.6562, 0.375, 0.6562, 0.4375, 0.625, 0.4375, 0.625, 0.375, 0.6562, 0.8125, 0.6562, 0.875, 0.625, 0.875, 0.625, 0.8125, 0.6562, 0.3125, 0.6562, 0.375, 0.625, 0.375, 0.625, 0.3125, 0.6562, 0.75, 0.6562, 0.8125, 0.625, 0.8125, 0.625, 0.75, 0.6562, 0.25, 0.6562, 0.3125, 0.625, 0.3125, 0.625, 0.25, 0.6562, 0.6875, 0.6562, 0.75, 0.625, 0.75, 0.625, 0.6875, 0.6562, 0.1875, 0.6562, 0.25, 0.625, 0.25, 0.625, 0.1875, 0.6562, 0.625, 0.6562, 0.6875, 0.625, 0.6875, 0.625, 0.625, 0.6562, 0.125, 0.6562, 0.1875, 0.625, 0.1875, 0.625, 0.125, 0.6562, 0.5625, 0.6562, 0.625, 0.625, 0.625, 0.625, 0.5625, 0.6562, 0.0625, 0.6562, 0.125, 0.625, 0.125, 0.625, 0.0625, 0.6562, 0.5, 0.6562, 0.5625, 0.625, 0.5625, 0.625, 0.5, 0.625, 0.6875, 0.625, 0.75, 0.5938, 0.75, 0.5938, 0.6875, 0.625, 0.1875, 0.625, 0.25, 0.5938, 0.25, 0.5938, 0.1875, 0.625, 0.625, 0.625, 0.6875, 0.5938, 0.6875, 0.5938, 0.625, 0.625, 0.125, 0.625, 0.1875, 0.5938, 0.1875, 0.5938, 0.125, 0.625, 0.5625, 0.625, 0.625, 0.5938, 0.625, 0.5938, 0.5625, 0.625, 0.0625, 0.625, 0.125, 0.5938, 0.125, 0.5937, 0.0625, 0.625, 0.5, 0.625, 0.5625, 0.5938, 0.5625, 0.5938, 0.5, 0.625, 0.9375, 0.6094, 1.0, 0.5937, 0.9375, 0.6094, 0.0, 0.625, 0.0625, 0.5937, 0.0625, 0.625, 0.4375, 0.625, 0.5, 0.5938, 0.5, 0.5938, 0.4375, 0.625, 0.875, 0.625, 0.9375, 0.5937, 0.9375, 0.5937, 0.875, 0.625, 0.375, 0.625, 0.4375, 0.5938, 0.4375, 0.5938, 0.375, 0.625, 0.8125, 0.625, 0.875, 0.5937, 0.875, 0.5938, 0.8125, 0.625, 0.3125, 0.625, 0.375, 0.5938, 0.375, 0.5938, 0.3125, 0.625, 0.75, 0.625, 0.8125, 0.5938, 0.8125, 0.5938, 0.75, 0.625, 0.25, 0.625, 0.3125, 0.5938, 0.3125, 0.5938, 0.25, 0.5938, 0.4375, 0.5938, 0.5, 0.5625, 0.5, 0.5625, 0.4375, 0.5937, 0.875, 0.5937, 0.9375, 0.5625, 0.9375, 0.5625, 0.875, 0.5938, 0.375, 0.5938, 0.4375, 0.5625, 0.4375, 0.5625, 0.375, 0.5938, 0.8125, 0.5937, 0.875, 0.5625, 0.875, 0.5625, 0.8125, 0.5938, 0.3125, 0.5938, 0.375, 0.5625, 0.375, 0.5625, 0.3125, 0.5938, 0.75, 0.5938, 0.8125, 0.5625, 0.8125, 0.5625, 0.75, 0.5938, 0.25, 0.5938, 0.3125, 0.5625, 0.3125, 0.5625, 0.25, 0.5938, 0.6875, 0.5938, 0.75, 0.5625, 0.75, 0.5625, 0.6875, 0.5938, 0.1875, 0.5938, 0.25, 0.5625, 0.25, 0.5625, 0.1875, 0.5938, 0.625, 0.5938, 0.6875, 0.5625, 0.6875, 0.5625, 0.625, 0.5938, 0.125, 0.5938, 0.1875, 0.5625, 0.1875, 0.5625, 0.125, 0.5938, 0.5625, 0.5938, 0.625, 0.5625, 0.625, 0.5625, 0.5625, 0.5937, 0.0625, 0.5938, 0.125, 0.5625, 0.125, 0.5625, 0.0625, 0.5938, 0.5, 0.5938, 0.5625, 0.5625, 0.5625, 0.5625, 0.5, 0.5937, 0.9375, 0.5781, 1.0, 0.5625, 0.9375, 0.5781, 0.0, 0.5937, 0.0625, 0.5625, 0.0625, 0.5625, 0.1875, 0.5625, 0.25, 0.5312, 0.25, 0.5312, 0.1875, 0.5625, 0.625, 0.5625, 0.6875, 0.5312, 0.6875, 0.5312, 0.625, 0.5625, 0.125, 0.5625, 0.1875, 0.5312, 0.1875, 0.5312, 0.125, 0.5625, 0.5625, 0.5625, 0.625, 0.5312, 0.625, 0.5312, 0.5625, 0.5625, 0.0625, 0.5625, 0.125, 0.5312, 0.125, 0.5312, 0.0625, 0.5625, 0.5, 0.5625, 0.5625, 0.5312, 0.5625, 0.5312, 0.5, 0.5625, 0.9375, 0.5469, 1.0, 0.5312, 0.9375, 0.5469, 0.0, 0.5625, 0.0625, 0.5312, 0.0625, 0.5625, 0.4375, 0.5625, 0.5, 0.5312, 0.5, 0.5312, 0.4375, 0.5625, 0.875, 0.5625, 0.9375, 0.5312, 0.9375, 0.5312, 0.875, 0.5625, 0.375, 0.5625, 0.4375, 0.5312, 0.4375, 0.5312, 0.375, 0.5625, 0.8125, 0.5625, 0.875, 0.5312, 0.875, 0.5312, 0.8125, 0.5625, 0.3125, 0.5625, 0.375, 0.5312, 0.375, 0.5312, 0.3125, 0.5625, 0.75, 0.5625, 0.8125, 0.5312, 0.8125, 0.5312, 0.75, 0.5625, 0.25, 0.5625, 0.3125, 0.5312, 0.3125, 0.5312, 0.25, 0.5625, 0.6875, 0.5625, 0.75, 0.5312, 0.75, 0.5312, 0.6875, 0.5312, 0.875, 0.5312, 0.9375, 0.5, 0.9375, 0.5, 0.875, 0.5312, 0.375, 0.5312, 0.4375, 0.5, 0.4375, 0.5, 0.375, 0.5312, 0.8125, 0.5312, 0.875, 0.5, 0.875, 0.5, 0.8125, 0.5312, 0.3125, 0.5312, 0.375, 0.5, 0.375, 0.5, 0.3125, 0.5312, 0.75, 0.5312, 0.8125, 0.5, 0.8125, 0.5, 0.75, 0.5312, 0.25, 0.5312, 0.3125, 0.5, 0.3125, 0.5, 0.25, 0.5312, 0.6875, 0.5312, 0.75, 0.5, 0.75, 0.5, 0.6875, 0.5312, 0.1875, 0.5312, 0.25, 0.5, 0.25, 0.5, 0.1875, 0.5312, 0.625, 0.5312, 0.6875, 0.5, 0.6875, 0.5, 0.625, 0.5312, 0.125, 0.5312, 0.1875, 0.5, 0.1875, 0.5, 0.125, 0.5312, 0.5625, 0.5312, 0.625, 0.5, 0.625, 0.5, 0.5625, 0.5312, 0.0625, 0.5312, 0.125, 0.5, 0.125, 0.5, 0.0625, 0.5312, 0.5, 0.5312, 0.5625, 0.5, 0.5625, 0.5, 0.5, 0.5312, 0.9375, 0.5156, 1.0, 0.5, 0.9375, 0.5156, 0.0, 0.5312, 0.0625, 0.5, 0.0625, 0.5312, 0.4375, 0.5312, 0.5, 0.5, 0.5, 0.5, 0.4375, 0.5, 0.625, 0.5, 0.6875, 0.4687, 0.6875, 0.4688, 0.625, 0.5, 0.125, 0.5, 0.1875, 0.4687, 0.1875, 0.4687, 0.125, 0.5, 0.5625, 0.5, 0.625, 0.4688, 0.625, 0.4688, 0.5625, 0.5, 0.0625, 0.5, 0.125, 0.4687, 0.125, 0.4687, 0.0625, 0.5, 0.5, 0.5, 0.5625, 0.4688, 0.5625, 0.4687, 0.5, 0.5, 0.9375, 0.4844, 1.0, 0.4687, 0.9375, 0.4844, 0.0, 0.5, 0.0625, 0.4687, 0.0625, 0.5, 0.4375, 0.5, 0.5, 0.4687, 0.5, 0.4688, 0.4375, 0.5, 0.875, 0.5, 0.9375, 0.4687, 0.9375, 0.4687, 0.875, 0.5, 0.375, 0.5, 0.4375, 0.4688, 0.4375, 0.4687, 0.375, 0.5, 0.8125, 0.5, 0.875, 0.4687, 0.875, 0.4687, 0.8125, 0.5, 0.3125, 0.5, 0.375, 0.4687, 0.375, 0.4687, 0.3125, 0.5, 0.75, 0.5, 0.8125, 0.4687, 0.8125, 0.4688, 0.75, 0.5, 0.25, 0.5, 0.3125, 0.4687, 0.3125, 0.4688, 0.25, 0.5, 0.6875, 0.5, 0.75, 0.4688, 0.75, 0.4687, 0.6875, 0.5, 0.1875, 0.5, 0.25, 0.4688, 0.25, 0.4687, 0.1875, 0.4687, 0.375, 0.4688, 0.4375, 0.4375, 0.4375, 0.4375, 0.375, 0.4687, 0.8125, 0.4687, 0.875, 0.4375, 0.875, 0.4375, 0.8125, 0.4687, 0.3125, 0.4687, 0.375, 0.4375, 0.375, 0.4375, 0.3125, 0.4688, 0.75, 0.4687, 0.8125, 0.4375, 0.8125, 0.4375, 0.75, 0.4688, 0.25, 0.4687, 0.3125, 0.4375, 0.3125, 0.4375, 0.25, 0.4687, 0.6875, 0.4688, 0.75, 0.4375, 0.75, 0.4375, 0.6875, 0.4687, 0.1875, 0.4688, 0.25, 0.4375, 0.25, 0.4375, 0.1875, 0.4688, 0.625, 0.4687, 0.6875, 0.4375, 0.6875, 0.4375, 0.625, 0.4687, 0.125, 0.4687, 0.1875, 0.4375, 0.1875, 0.4375, 0.125, 0.4688, 0.5625, 0.4688, 0.625, 0.4375, 0.625, 0.4375, 0.5625, 0.4687, 0.0625, 0.4687, 0.125, 0.4375, 0.125, 0.4375, 0.0625, 0.4687, 0.5, 0.4688, 0.5625, 0.4375, 0.5625, 0.4375, 0.5, 0.4687, 0.9375, 0.4531, 1.0, 0.4375, 0.9375, 0.4531, 0.0, 0.4687, 0.0625, 0.4375, 0.0625, 0.4688, 0.4375, 0.4687, 0.5, 0.4375, 0.5, 0.4375, 0.4375, 0.4687, 0.875, 0.4687, 0.9375, 0.4375, 0.9375, 0.4375, 0.875, 0.4375, 0.125, 0.4375, 0.1875, 0.4062, 0.1875, 0.4062, 0.125, 0.4375, 0.5625, 0.4375, 0.625, 0.4062, 0.625, 0.4062, 0.5625, 0.4375, 0.0625, 0.4375, 0.125, 0.4062, 0.125, 0.4062, 0.0625, 0.4375, 0.5, 0.4375, 0.5625, 0.4062, 0.5625, 0.4062, 0.5, 0.4375, 0.9375, 0.4219, 1.0, 0.4062, 0.9375, 0.4219, 0.0, 0.4375, 0.0625, 0.4062, 0.0625, 0.4375, 0.4375, 0.4375, 0.5, 0.4062, 0.5, 0.4062, 0.4375, 0.4375, 0.875, 0.4375, 0.9375, 0.4062, 0.9375, 0.4062, 0.875, 0.4375, 0.375, 0.4375, 0.4375, 0.4062, 0.4375, 0.4062, 0.375, 0.4375, 0.8125, 0.4375, 0.875, 0.4062, 0.875, 0.4062, 0.8125, 0.4375, 0.3125, 0.4375, 0.375, 0.4062, 0.375, 0.4062, 0.3125, 0.4375, 0.75, 0.4375, 0.8125, 0.4062, 0.8125, 0.4062, 0.75, 0.4375, 0.25, 0.4375, 0.3125, 0.4062, 0.3125, 0.4062, 0.25, 0.4375, 0.6875, 0.4375, 0.75, 0.4062, 0.75, 0.4062, 0.6875, 0.4375, 0.1875, 0.4375, 0.25, 0.4062, 0.25, 0.4062, 0.1875, 0.4375, 0.625, 0.4375, 0.6875, 0.4062, 0.6875, 0.4062, 0.625, 0.4062, 0.3125, 0.4062, 0.375, 0.375, 0.375, 0.375, 0.3125, 0.4062, 0.75, 0.4062, 0.8125, 0.375, 0.8125, 0.375, 0.75, 0.4062, 0.25, 0.4062, 0.3125, 0.375, 0.3125, 0.375, 0.25, 0.4062, 0.6875, 0.4062, 0.75, 0.375, 0.75, 0.375, 0.6875, 0.4062, 0.1875, 0.4062, 0.25, 0.375, 0.25, 0.375, 0.1875, 0.4062, 0.625, 0.4062, 0.6875, 0.375, 0.6875, 0.375, 0.625, 0.4062, 0.125, 0.4062, 0.1875, 0.375, 0.1875, 0.375, 0.125, 0.4062, 0.5625, 0.4062, 0.625, 0.375, 0.625, 0.375, 0.5625, 0.4062, 0.0625, 0.4062, 0.125, 0.375, 0.125, 0.375, 0.0625, 0.4062, 0.5, 0.4062, 0.5625, 0.375, 0.5625, 0.375, 0.5, 0.4062, 0.9375, 0.3906, 1.0, 0.375, 0.9375, 0.3906, 0.0, 0.4062, 0.0625, 0.375, 0.0625, 0.4062, 0.4375, 0.4062, 0.5, 0.375, 0.5, 0.375, 0.4375, 0.4062, 0.875, 0.4062, 0.9375, 0.375, 0.9375, 0.375, 0.875, 0.4062, 0.375, 0.4062, 0.4375, 0.375, 0.4375, 0.375, 0.375, 0.4062, 0.8125, 0.4062, 0.875, 0.375, 0.875, 0.375, 0.8125, 0.375, 0.0625, 0.375, 0.125, 0.3438, 0.125, 0.3437, 0.0625, 0.375, 0.5, 0.375, 0.5625, 0.3438, 0.5625, 0.3437, 0.5, 0.375, 0.9375, 0.3594, 1.0, 0.3437, 0.9375, 0.3594, 0.0, 0.375, 0.0625, 0.3437, 0.0625, 0.375, 0.4375, 0.375, 0.5, 0.3437, 0.5, 0.3438, 0.4375, 0.375, 0.875, 0.375, 0.9375, 0.3437, 0.9375, 0.3438, 0.875, 0.375, 0.375, 0.375, 0.4375, 0.3438, 0.4375, 0.3438, 0.375, 0.375, 0.8125, 0.375, 0.875, 0.3438, 0.875, 0.3438, 0.8125, 0.375, 0.3125, 0.375, 0.375, 0.3438, 0.375, 0.3438, 0.3125, 0.375, 0.75, 0.375, 0.8125, 0.3438, 0.8125, 0.3438, 0.75, 0.375, 0.25, 0.375, 0.3125, 0.3438, 0.3125, 0.3438, 0.25, 0.375, 0.6875, 0.375, 0.75, 0.3438, 0.75, 0.3438, 0.6875, 0.375, 0.1875, 0.375, 0.25, 0.3438, 0.25, 0.3438, 0.1875, 0.375, 0.625, 0.375, 0.6875, 0.3438, 0.6875, 0.3438, 0.625, 0.375, 0.125, 0.375, 0.1875, 0.3438, 0.1875, 0.3438, 0.125, 0.375, 0.5625, 0.375, 0.625, 0.3438, 0.625, 0.3438, 0.5625, 0.3438, 0.75, 0.3438, 0.8125, 0.3125, 0.8125, 0.3125, 0.75, 0.3438, 0.25, 0.3438, 0.3125, 0.3125, 0.3125, 0.3125, 0.25, 0.3438, 0.6875, 0.3438, 0.75, 0.3125, 0.75, 0.3125, 0.6875, 0.3438, 0.1875, 0.3438, 0.25, 0.3125, 0.25, 0.3125, 0.1875, 0.3438, 0.625, 0.3438, 0.6875, 0.3125, 0.6875, 0.3125, 0.625, 0.3438, 0.125, 0.3438, 0.1875, 0.3125, 0.1875, 0.3125, 0.125, 0.3438, 0.5625, 0.3438, 0.625, 0.3125, 0.625, 0.3125, 0.5625, 0.3437, 0.0625, 0.3438, 0.125, 0.3125, 0.125, 0.3125, 0.0625, 0.3437, 0.5, 0.3438, 0.5625, 0.3125, 0.5625, 0.3125, 0.5, 0.3437, 0.9375, 0.3281, 1.0, 0.3125, 0.9375, 0.3281, 0.0, 0.3437, 0.0625, 0.3125, 0.0625, 0.3438, 0.4375, 0.3437, 0.5, 0.3125, 0.5, 0.3125, 0.4375, 0.3438, 0.875, 0.3437, 0.9375, 0.3125, 0.9375, 0.3125, 0.875, 0.3438, 0.375, 0.3438, 0.4375, 0.3125, 0.4375, 0.3125, 0.375, 0.3438, 0.8125, 0.3438, 0.875, 0.3125, 0.875, 0.3125, 0.8125, 0.3438, 0.3125, 0.3438, 0.375, 0.3125, 0.375, 0.3125, 0.3125, 0.3125, 0.5, 0.3125, 0.5625, 0.2812, 0.5625, 0.2812, 0.5, 0.3125, 0.9375, 0.2969, 1.0, 0.2812, 0.9375, 0.2969, 0.0, 0.3125, 0.0625, 0.2812, 0.0625, 0.3125, 0.4375, 0.3125, 0.5, 0.2812, 0.5, 0.2812, 0.4375, 0.3125, 0.875, 0.3125, 0.9375, 0.2812, 0.9375, 0.2812, 0.875, 0.3125, 0.375, 0.3125, 0.4375, 0.2812, 0.4375, 0.2812, 0.375, 0.3125, 0.8125, 0.3125, 0.875, 0.2812, 0.875, 0.2812, 0.8125, 0.3125, 0.3125, 0.3125, 0.375, 0.2812, 0.375, 0.2812, 0.3125, 0.3125, 0.75, 0.3125, 0.8125, 0.2812, 0.8125, 0.2812, 0.75, 0.3125, 0.25, 0.3125, 0.3125, 0.2812, 0.3125, 0.2812, 0.25, 0.3125, 0.6875, 0.3125, 0.75, 0.2812, 0.75, 0.2812, 0.6875, 0.3125, 0.1875, 0.3125, 0.25, 0.2812, 0.25, 0.2812, 0.1875, 0.3125, 0.625, 0.3125, 0.6875, 0.2812, 0.6875, 0.2812, 0.625, 0.3125, 0.125, 0.3125, 0.1875, 0.2812, 0.1875, 0.2812, 0.125, 0.3125, 0.5625, 0.3125, 0.625, 0.2812, 0.625, 0.2812, 0.5625, 0.3125, 0.0625, 0.3125, 0.125, 0.2812, 0.125, 0.2812, 0.0625, 0.2812, 0.25, 0.2812, 0.3125, 0.25, 0.3125, 0.25, 0.25, 0.2812, 0.6875, 0.2812, 0.75, 0.25, 0.75, 0.25, 0.6875, 0.2812, 0.1875, 0.2812, 0.25, 0.25, 0.25, 0.25, 0.1875, 0.2812, 0.625, 0.2812, 0.6875, 0.25, 0.6875, 0.25, 0.625, 0.2812, 0.125, 0.2812, 0.1875, 0.25, 0.1875, 0.25, 0.125, 0.2812, 0.5625, 0.2812, 0.625, 0.25, 0.625, 0.25, 0.5625, 0.2812, 0.0625, 0.2812, 0.125, 0.25, 0.125, 0.25, 0.0625, 0.2812, 0.5, 0.2812, 0.5625, 0.25, 0.5625, 0.25, 0.5, 0.2812, 0.9375, 0.2656, 1.0, 0.25, 0.9375, 0.2656, 0.0, 0.2812, 0.0625, 0.25, 0.0625, 0.2812, 0.4375, 0.2812, 0.5, 0.25, 0.5, 0.25, 0.4375, 0.2812, 0.875, 0.2812, 0.9375, 0.25, 0.9375, 0.25, 0.875, 0.2812, 0.375, 0.2812, 0.4375, 0.25, 0.4375, 0.25, 0.375, 0.2812, 0.8125, 0.2812, 0.875, 0.25, 0.875, 0.25, 0.8125, 0.2812, 0.3125, 0.2812, 0.375, 0.25, 0.375, 0.25, 0.3125, 0.2812, 0.75, 0.2812, 0.8125, 0.25, 0.8125, 0.25, 0.75, 0.25, 0.9375, 0.2344, 1.0, 0.2188, 0.9375, 0.2344, 0.0, 0.25, 0.0625, 0.2188, 0.0625, 0.25, 0.4375, 0.25, 0.5, 0.2187, 0.5, 0.2188, 0.4375, 0.25, 0.875, 0.25, 0.9375, 0.2188, 0.9375, 0.2188, 0.875, 0.25, 0.375, 0.25, 0.4375, 0.2188, 0.4375, 0.2188, 0.375, 0.25, 0.8125, 0.25, 0.875, 0.2188, 0.875, 0.2188, 0.8125, 0.25, 0.3125, 0.25, 0.375, 0.2188, 0.375, 0.2188, 0.3125, 0.25, 0.75, 0.25, 0.8125, 0.2188, 0.8125, 0.2188, 0.75, 0.25, 0.25, 0.25, 0.3125, 0.2188, 0.3125, 0.2188, 0.25, 0.25, 0.6875, 0.25, 0.75, 0.2188, 0.75, 0.2188, 0.6875, 0.25, 0.1875, 0.25, 0.25, 0.2188, 0.25, 0.2188, 0.1875, 0.25, 0.625, 0.25, 0.6875, 0.2188, 0.6875, 0.2188, 0.625, 0.25, 0.125, 0.25, 0.1875, 0.2188, 0.1875, 0.2188, 0.125, 0.25, 0.5625, 0.25, 0.625, 0.2188, 0.625, 0.2188, 0.5625, 0.25, 0.0625, 0.25, 0.125, 0.2188, 0.125, 0.2188, 0.0625, 0.25, 0.5, 0.25, 0.5625, 0.2188, 0.5625, 0.2187, 0.5, 0.2188, 0.6875, 0.2188, 0.75, 0.1875, 0.75, 0.1875, 0.6875, 0.2188, 0.1875, 0.2188, 0.25, 0.1875, 0.25, 0.1875, 0.1875, 0.2188, 0.625, 0.2188, 0.6875, 0.1875, 0.6875, 0.1875, 0.625, 0.2188, 0.125, 0.2188, 0.1875, 0.1875, 0.1875, 0.1875, 0.125, 0.2188, 0.5625, 0.2188, 0.625, 0.1875, 0.625, 0.1875, 0.5625, 0.2188, 0.0625, 0.2188, 0.125, 0.1875, 0.125, 0.1875, 0.0625, 0.2187, 0.5, 0.2188, 0.5625, 0.1875, 0.5625, 0.1875, 0.5, 0.2188, 0.9375, 0.2031, 1.0, 0.1875, 0.9375, 0.2031, 0.0, 0.2188, 0.0625, 0.1875, 0.0625, 0.2188, 0.4375, 0.2187, 0.5, 0.1875, 0.5, 0.1875, 0.4375, 0.2188, 0.875, 0.2188, 0.9375, 0.1875, 0.9375, 0.1875, 0.875, 0.2188, 0.375, 0.2188, 0.4375, 0.1875, 0.4375, 0.1875, 0.375, 0.2188, 0.8125, 0.2188, 0.875, 0.1875, 0.875, 0.1875, 0.8125, 0.2188, 0.3125, 0.2188, 0.375, 0.1875, 0.375, 0.1875, 0.3125, 0.2188, 0.75, 0.2188, 0.8125, 0.1875, 0.8125, 0.1875, 0.75, 0.2188, 0.25, 0.2188, 0.3125, 0.1875, 0.3125, 0.1875, 0.25, 0.1875, 0.4375, 0.1875, 0.5, 0.1562, 0.5, 0.1562, 0.4375, 0.1875, 0.875, 0.1875, 0.9375, 0.1563, 0.9375, 0.1563, 0.875, 0.1875, 0.375, 0.1875, 0.4375, 0.1562, 0.4375, 0.1562, 0.375, 0.1875, 0.8125, 0.1875, 0.875, 0.1563, 0.875, 0.1562, 0.8125, 0.1875, 0.3125, 0.1875, 0.375, 0.1562, 0.375, 0.1563, 0.3125, 0.1875, 0.75, 0.1875, 0.8125, 0.1562, 0.8125, 0.1563, 0.75, 0.1875, 0.25, 0.1875, 0.3125, 0.1563, 0.3125, 0.1563, 0.25, 0.1875, 0.6875, 0.1875, 0.75, 0.1563, 0.75, 0.1563, 0.6875, 0.1875, 0.1875, 0.1875, 0.25, 0.1563, 0.25, 0.1562, 0.1875, 0.1875, 0.625, 0.1875, 0.6875, 0.1563, 0.6875, 0.1563, 0.625, 0.1875, 0.125, 0.1875, 0.1875, 0.1562, 0.1875, 0.1563, 0.125, 0.1875, 0.5625, 0.1875, 0.625, 0.1563, 0.625, 0.1562, 0.5625, 0.1875, 0.0625, 0.1875, 0.125, 0.1563, 0.125, 0.1563, 0.0625, 0.1875, 0.5, 0.1875, 0.5625, 0.1562, 0.5625, 0.1562, 0.5, 0.1875, 0.9375, 0.1719, 1.0, 0.1563, 0.9375, 0.1719, 0.0, 0.1875, 0.0625, 0.1563, 0.0625, 0.1562, 0.1875, 0.1563, 0.25, 0.125, 0.25, 0.125, 0.1875, 0.1563, 0.625, 0.1563, 0.6875, 0.125, 0.6875, 0.125, 0.625, 0.1563, 0.125, 0.1562, 0.1875, 0.125, 0.1875, 0.125, 0.125, 0.1562, 0.5625, 0.1563, 0.625, 0.125, 0.625, 0.125, 0.5625, 0.1563, 0.0625, 0.1563, 0.125, 0.125, 0.125, 0.125, 0.0625, 0.1562, 0.5, 0.1562, 0.5625, 0.125, 0.5625, 0.125, 0.5, 0.1563, 0.9375, 0.1406, 1.0, 0.125, 0.9375, 0.1406, 0.0, 0.1563, 0.0625, 0.125, 0.0625, 0.1562, 0.4375, 0.1562, 0.5, 0.125, 0.5, 0.125, 0.4375, 0.1563, 0.875, 0.1563, 0.9375, 0.125, 0.9375, 0.125, 0.875, 0.1562, 0.375, 0.1562, 0.4375, 0.125, 0.4375, 0.125, 0.375, 0.1562, 0.8125, 0.1563, 0.875, 0.125, 0.875, 0.125, 0.8125, 0.1563, 0.3125, 0.1562, 0.375, 0.125, 0.375, 0.125, 0.3125, 0.1563, 0.75, 0.1562, 0.8125, 0.125, 0.8125, 0.125, 0.75, 0.1563, 0.25, 0.1563, 0.3125, 0.125, 0.3125, 0.125, 0.25, 0.1563, 0.6875, 0.1563, 0.75, 0.125, 0.75, 0.125, 0.6875, 0.125, 0.375, 0.125, 0.4375, 0.09375, 0.4375, 0.09375, 0.375, 0.125, 0.8125, 0.125, 0.875, 0.09375, 0.875, 0.09375, 0.8125, 0.125, 0.3125, 0.125, 0.375, 0.09375, 0.375, 0.09375, 0.3125, 0.125, 0.75, 0.125, 0.8125, 0.09375, 0.8125, 0.09375, 0.75, 0.125, 0.25, 0.125, 0.3125, 0.09375, 0.3125, 0.09375, 0.25, 0.125, 0.6875, 0.125, 0.75, 0.09375, 0.75, 0.09375, 0.6875, 0.125, 0.1875, 0.125, 0.25, 0.09375, 0.25, 0.09375, 0.1875, 0.125, 0.625, 0.125, 0.6875, 0.09375, 0.6875, 0.09375, 0.625, 0.125, 0.125, 0.125, 0.1875, 0.09375, 0.1875, 0.09375, 0.125, 0.125, 0.5625, 0.125, 0.625, 0.09375, 0.625, 0.09375, 0.5625, 0.125, 0.0625, 0.125, 0.125, 0.09375, 0.125, 0.09375, 0.0625, 0.125, 0.5, 0.125, 0.5625, 0.09375, 0.5625, 0.09375, 0.5, 0.125, 0.9375, 0.1094, 1.0, 0.09375, 0.9375, 0.1094, 0.0, 0.125, 0.0625, 0.09375, 0.0625, 0.125, 0.4375, 0.125, 0.5, 0.09375, 0.5, 0.09375, 0.4375, 0.125, 0.875, 0.125, 0.9375, 0.09375, 0.9375, 0.09375, 0.875, 0.09375, 0.125, 0.09375, 0.1875, 0.0625, 0.1875, 0.0625, 0.125, 0.09375, 0.5625, 0.09375, 0.625, 0.0625, 0.625, 0.0625, 0.5625, 0.09375, 0.0625, 0.09375, 0.125, 0.0625, 0.125, 0.0625, 0.0625, 0.09375, 0.5, 0.09375, 0.5625, 0.0625, 0.5625, 0.0625, 0.5, 0.09375, 0.9375, 0.07813, 1.0, 0.0625, 0.9375, 0.07813, 0.0, 0.09375, 0.0625, 0.0625, 0.0625, 0.09375, 0.4375, 0.09375, 0.5, 0.0625, 0.5, 0.0625, 0.4375, 0.09375, 0.875, 0.09375, 0.9375, 0.0625, 0.9375, 0.0625, 0.875, 0.09375, 0.375, 0.09375, 0.4375, 0.0625, 0.4375, 0.0625, 0.375, 0.09375, 0.8125, 0.09375, 0.875, 0.0625, 0.875, 0.0625, 0.8125, 0.09375, 0.3125, 0.09375, 0.375, 0.0625, 0.375, 0.0625, 0.3125, 0.09375, 0.75, 0.09375, 0.8125, 0.0625, 0.8125, 0.0625, 0.75, 0.09375, 0.25, 0.09375, 0.3125, 0.0625, 0.3125, 0.0625, 0.25, 0.09375, 0.6875, 0.09375, 0.75, 0.0625, 0.75, 0.0625, 0.6875, 0.09375, 0.1875, 0.09375, 0.25, 0.0625, 0.25, 0.0625, 0.1875, 0.09375, 0.625, 0.09375, 0.6875, 0.0625, 0.6875, 0.0625, 0.625, 0.0625, 0.8125, 0.0625, 0.875, 0.03125, 0.875, 0.03125, 0.8125, 0.0625, 0.3125, 0.0625, 0.375, 0.03125, 0.375, 0.03125, 0.3125, 0.0625, 0.75, 0.0625, 0.8125, 0.03125, 0.8125, 0.03125, 0.75, 0.0625, 0.25, 0.0625, 0.3125, 0.03125, 0.3125, 0.03125, 0.25, 0.0625, 0.6875, 0.0625, 0.75, 0.03125, 0.75, 0.03125, 0.6875, 0.0625, 0.1875, 0.0625, 0.25, 0.03125, 0.25, 0.03125, 0.1875, 0.0625, 0.625, 0.0625, 0.6875, 0.03125, 0.6875, 0.03125, 0.625, 0.0625, 0.125, 0.0625, 0.1875, 0.03125, 0.1875, 0.03125, 0.125, 0.0625, 0.5625, 0.0625, 0.625, 0.03125, 0.625, 0.03125, 0.5625, 0.0625, 0.0625, 0.0625, 0.125, 0.03125, 0.125, 0.03125, 0.0625, 0.0625, 0.5, 0.0625, 0.5625, 0.03125, 0.5625, 0.03125, 0.5, 0.0625, 0.9375, 0.04688, 1.0, 0.03125, 0.9375, 0.04688, 0.0, 0.0625, 0.0625, 0.03125, 0.0625, 0.0625, 0.4375, 0.0625, 0.5, 0.03125, 0.5, 0.03125, 0.4375, 0.0625, 0.875, 0.0625, 0.9375, 0.03125, 0.9375, 0.03125, 0.875, 0.0625, 0.375, 0.0625, 0.4375, 0.03125, 0.4375, 0.03125, 0.375, 0.03125, 0.5625, 0.03125, 0.625, 0.0, 0.625, 0.0, 0.5625, 0.03125, 0.0625, 0.03125, 0.125, 2.98e-08, 0.125, 8.941e-08, 0.0625, 0.03125, 0.5, 0.03125, 0.5625, 0.0, 0.5625, 0.0, 0.5, 0.03125, 0.9375, 0.01563, 1.0, 8.941e-08, 0.9375, 0.01563, 0.0, 0.03125, 0.0625, 8.941e-08, 0.0625, 0.03125, 0.4375, 0.03125, 0.5, 0.0, 0.5, 0.0, 0.4375, 0.03125, 0.875, 0.03125, 0.9375, 8.941e-08, 0.9375, 2.98e-08, 0.875, 0.03125, 0.375, 0.03125, 0.4375, 0.0, 0.4375, 0.0, 0.375, 0.03125, 0.8125, 0.03125, 0.875, 2.98e-08, 0.875, 0.0, 0.8125, 0.03125, 0.3125, 0.03125, 0.375, 0.0, 0.375, 2.98e-08, 0.3125, 0.03125, 0.75, 0.03125, 0.8125, 0.0, 0.8125, 2.98e-08, 0.75, 0.03125, 0.25, 0.03125, 0.3125, 2.98e-08, 0.3125, 2.98e-08, 0.25, 0.03125, 0.6875, 0.03125, 0.75, 2.98e-08, 0.75, 2.98e-08, 0.6875, 0.03125, 0.1875, 0.03125, 0.25, 2.98e-08, 0.25, 0.0, 0.1875, 0.03125, 0.625, 0.03125, 0.6875, 2.98e-08, 0.6875, 0.0, 0.625, 0.03125, 0.125, 0.03125, 0.1875, 0.0, 0.1875, 2.98e-08, 0.125, 1.0, 0.3125, 1.0, 0.375, 0.9687, 0.375, 0.9688, 0.3125, 1.0, 0.75, 1.0, 0.8125, 0.9688, 0.8125, 0.9688, 0.75, 1.0, 0.25, 1.0, 0.3125, 0.9688, 0.3125, 0.9688, 0.25, 1.0, 0.6875, 1.0, 0.75, 0.9688, 0.75, 0.9688, 0.6875, 1.0, 0.1875, 1.0, 0.25, 0.9688, 0.25, 0.9688, 0.1875, 1.0, 0.625, 1.0, 0.6875, 0.9688, 0.6875, 0.9688, 0.625, 1.0, 0.125, 1.0, 0.1875, 0.9688, 0.1875, 0.9688, 0.125, 1.0, 0.5625, 1.0, 0.625, 0.9688, 0.625, 0.9688, 0.5625, 1.0, 0.0625, 1.0, 0.125, 0.9688, 0.125, 0.9688, 0.0625, 1.0, 0.5, 1.0, 0.5625, 0.9688, 0.5625, 0.9687, 0.5, 1.0, 0.9375, 0.9844, 1.0, 0.9688, 0.9375, 0.9844, 0.0, 1.0, 0.0625, 0.9688, 0.0625, 1.0, 0.4375, 1.0, 0.5, 0.9687, 0.5, 0.9688, 0.4375, 1.0, 0.875, 1.0, 0.9375, 0.9688, 0.9375, 0.9688, 0.875, 1.0, 0.375, 1.0, 0.4375, 0.9688, 0.4375, 0.9687, 0.375, 1.0, 0.8125, 1.0, 0.875, 0.9688, 0.875, 0.9688, 0.8125, 0.9688, 0.0625, 0.9688, 0.125, 0.9375, 0.125, 0.9375, 0.0625, 0.9687, 0.5, 0.9688, 0.5625, 0.9375, 0.5625, 0.9375, 0.5, 0.9688, 0.9375, 0.9531, 1.0, 0.9375, 0.9375, 0.9531, 0.0, 0.9688, 0.0625, 0.9375, 0.0625, 0.9688, 0.4375, 0.9687, 0.5, 0.9375, 0.5, 0.9375, 0.4375, 0.9688, 0.875, 0.9688, 0.9375, 0.9375, 0.9375, 0.9375, 0.875, 0.9687, 0.375, 0.9688, 0.4375, 0.9375, 0.4375, 0.9375, 0.375, 0.9688, 0.8125, 0.9688, 0.875, 0.9375, 0.875, 0.9375, 0.8125, 0.9688, 0.3125, 0.9687, 0.375, 0.9375, 0.375, 0.9375, 0.3125, 0.9688, 0.75, 0.9688, 0.8125, 0.9375, 0.8125, 0.9375, 0.75, 0.9688, 0.25, 0.9688, 0.3125, 0.9375, 0.3125, 0.9375, 0.25, 0.9688, 0.6875, 0.9688, 0.75, 0.9375, 0.75, 0.9375, 0.6875, 0.9688, 0.1875, 0.9688, 0.25, 0.9375, 0.25, 0.9375, 0.1875, 0.9688, 0.625, 0.9688, 0.6875, 0.9375, 0.6875, 0.9375, 0.625, 0.9688, 0.125, 0.9688, 0.1875, 0.9375, 0.1875, 0.9375, 0.125, 0.9688, 0.5625, 0.9688, 0.625, 0.9375, 0.625, 0.9375, 0.5625, 0.9375, 0.75, 0.9375, 0.8125, 0.9062, 0.8125, 0.9062, 0.75, 0.9375, 0.25, 0.9375, 0.3125, 0.9062, 0.3125, 0.9062, 0.25, 0.9375, 0.6875, 0.9375, 0.75, 0.9062, 0.75, 0.9062, 0.6875, 0.9375, 0.1875, 0.9375, 0.25, 0.9062, 0.25, 0.9062, 0.1875, 0.9375, 0.625, 0.9375, 0.6875, 0.9062, 0.6875, 0.9062, 0.625, 0.9375, 0.125, 0.9375, 0.1875, 0.9062, 0.1875, 0.9062, 0.125, 0.9375, 0.5625, 0.9375, 0.625, 0.9062, 0.625, 0.9062, 0.5625, 0.9375, 0.0625, 0.9375, 0.125, 0.9062, 0.125, 0.9062, 0.0625, 0.9375, 0.5, 0.9375, 0.5625, 0.9062, 0.5625, 0.9062, 0.5, 0.9375, 0.9375, 0.9219, 1.0, 0.9062, 0.9375, 0.9219, 0.0, 0.9375, 0.0625, 0.9062, 0.0625, 0.9375, 0.4375, 0.9375, 0.5, 0.9062, 0.5, 0.9062, 0.4375, 0.9375, 0.875, 0.9375, 0.9375, 0.9062, 0.9375, 0.9062, 0.875, 0.9375, 0.375, 0.9375, 0.4375, 0.9062, 0.4375, 0.9062, 0.375, 0.9375, 0.8125, 0.9375, 0.875, 0.9062, 0.875, 0.9062, 0.8125, 0.9375, 0.3125, 0.9375, 0.375, 0.9062, 0.375, 0.9062, 0.3125, 0.9062, 0.5, 0.9062, 0.5625, 0.875, 0.5625, 0.875, 0.5, 0.9062, 0.9375, 0.8906, 1.0, 0.875, 0.9375, 0.8906, 0.0, 0.9062, 0.0625, 0.875, 0.0625, 0.9062, 0.4375, 0.9062, 0.5, 0.875, 0.5, 0.875, 0.4375, 0.9062, 0.875, 0.9062, 0.9375, 0.875, 0.9375, 0.875, 0.875, 0.9062, 0.375, 0.9062, 0.4375, 0.875, 0.4375, 0.875, 0.375, 0.9062, 0.8125, 0.9062, 0.875, 0.875, 0.875, 0.875, 0.8125, 0.9062, 0.3125, 0.9062, 0.375, 0.875, 0.375, 0.875, 0.3125, 0.9062, 0.75, 0.9062, 0.8125, 0.875, 0.8125, 0.875, 0.75, 0.9062, 0.25, 0.9062, 0.3125, 0.875, 0.3125, 0.875, 0.25, 0.9062, 0.6875, 0.9062, 0.75, 0.875, 0.75, 0.875, 0.6875, 0.9062, 0.1875, 0.9062, 0.25, 0.875, 0.25, 0.875, 0.1875, 0.9062, 0.625, 0.9062, 0.6875, 0.875, 0.6875, 0.875, 0.625, 0.9062, 0.125, 0.9062, 0.1875, 0.875, 0.1875, 0.875, 0.125, 0.9062, 0.5625, 0.9062, 0.625, 0.875, 0.625, 0.875, 0.5625, 0.9062, 0.0625, 0.9062, 0.125, 0.875, 0.125, 0.875, 0.0625, 0.875, 0.25, 0.875, 0.3125, 0.8438, 0.3125, 0.8438, 0.25, 0.875, 0.6875, 0.875, 0.75, 0.8438, 0.75, 0.8438, 0.6875, 0.875, 0.1875, 0.875, 0.25, 0.8438, 0.25, 0.8438, 0.1875, 0.875, 0.625, 0.875, 0.6875, 0.8438, 0.6875, 0.8438, 0.625, 0.875, 0.125, 0.875, 0.1875, 0.8438, 0.1875, 0.8438, 0.125, 0.875, 0.5625, 0.875, 0.625, 0.8438, 0.625, 0.8438, 0.5625, 0.875, 0.0625, 0.875, 0.125, 0.8438, 0.125, 0.8438, 0.0625, 0.875, 0.5, 0.875, 0.5625, 0.8438, 0.5625, 0.8437, 0.5, 0.875, 0.9375, 0.8594, 1.0, 0.8438, 0.9375, 0.8594, 0.0, 0.875, 0.0625, 0.8438, 0.0625, 0.875, 0.4375, 0.875, 0.5, 0.8437, 0.5, 0.8438, 0.4375, 0.875, 0.875, 0.875, 0.9375, 0.8438, 0.9375, 0.8438, 0.875, 0.875, 0.375, 0.875, 0.4375, 0.8438, 0.4375, 0.8438, 0.375, 0.875, 0.8125, 0.875, 0.875, 0.8438, 0.875, 0.8438, 0.8125, 0.875, 0.3125, 0.875, 0.375, 0.8438, 0.375, 0.8438, 0.3125, 0.875, 0.75, 0.875, 0.8125, 0.8438, 0.8125, 0.8438, 0.75, 0.8281, 0.0, 0.8438, 0.0625, 0.8125, 0.0625, 0.8438, 0.4375, 0.8437, 0.5, 0.8125, 0.5, 0.8125, 0.4375, 0.8438, 0.875, 0.8438, 0.9375, 0.8125, 0.9375, 0.8125, 0.875, 0.8438, 0.375, 0.8438, 0.4375, 0.8125, 0.4375, 0.8125, 0.375, 0.8438, 0.8125, 0.8438, 0.875, 0.8125, 0.875, 0.8125, 0.8125, 0.8438, 0.3125, 0.8438, 0.375, 0.8125, 0.375, 0.8125, 0.3125, 0.8438, 0.75, 0.8438, 0.8125, 0.8125, 0.8125, 0.8125, 0.75, 0.8438, 0.25, 0.8438, 0.3125, 0.8125, 0.3125, 0.8125, 0.25, 0.8438, 0.6875, 0.8438, 0.75, 0.8125, 0.75, 0.8125, 0.6875, 0.8438, 0.1875, 0.8438, 0.25, 0.8125, 0.25, 0.8125, 0.1875, 0.8438, 0.625, 0.8438, 0.6875, 0.8125, 0.6875, 0.8125, 0.625, 0.8438, 0.125, 0.8438, 0.1875, 0.8125, 0.1875, 0.8125, 0.125, 0.8438, 0.5625, 0.8438, 0.625, 0.8125, 0.625, 0.8125, 0.5625, 0.8438, 0.0625, 0.8438, 0.125, 0.8125, 0.125, 0.8125, 0.0625, 0.8437, 0.5, 0.8438, 0.5625, 0.8125, 0.5625, 0.8125, 0.5, 0.8438, 0.9375, 0.8281, 1.0, 0.8125, 0.9375, 0.8125, 0.1875, 0.8125, 0.25, 0.7812, 0.25, 0.7812, 0.1875, 0.8125, 0.625, 0.8125, 0.6875, 0.7812, 0.6875, 0.7812, 0.625, 0.8125, 0.125, 0.8125, 0.1875, 0.7812, 0.1875, 0.7812, 0.125, 0.8125, 0.5625, 0.8125, 0.625, 0.7812, 0.625, 0.7812, 0.5625, 0.8125, 0.0625, 0.8125, 0.125, 0.7812, 0.125, 0.7812, 0.0625, 0.8125, 0.5, 0.8125, 0.5625, 0.7812, 0.5625, 0.7812, 0.5, 0.8125, 0.9375, 0.7969, 1.0, 0.7812, 0.9375, 0.7969, 0.0, 0.8125, 0.0625, 0.7812, 0.0625, 0.8125, 0.4375, 0.8125, 0.5, 0.7812, 0.5, 0.7812, 0.4375, 0.8125, 0.875, 0.8125, 0.9375, 0.7812, 0.9375, 0.7812, 0.875, 0.8125, 0.375, 0.8125, 0.4375, 0.7812, 0.4375, 0.7812, 0.375, 0.8125, 0.8125, 0.8125, 0.875, 0.7812, 0.875, 0.7812, 0.8125, 0.8125, 0.3125, 0.8125, 0.375, 0.7812, 0.375, 0.7812, 0.3125, 0.8125, 0.75, 0.8125, 0.8125, 0.7812, 0.8125, 0.7812, 0.75, 0.8125, 0.25, 0.8125, 0.3125, 0.7812, 0.3125, 0.7812, 0.25, 0.8125, 0.6875, 0.8125, 0.75, 0.7812, 0.75, 0.7812, 0.6875, 0.7812, 0.875, 0.7812, 0.9375, 0.75, 0.9375, 0.75, 0.875, 0.7812, 0.375, 0.7812, 0.4375, 0.75, 0.4375, 0.75, 0.375, 0.7812, 0.8125, 0.7812, 0.875, 0.75, 0.875, 0.75, 0.8125, 0.7812, 0.3125, 0.7812, 0.375, 0.75, 0.375, 0.75, 0.3125, 0.7812, 0.75, 0.7812, 0.8125, 0.75, 0.8125, 0.75, 0.75, 0.7812, 0.25, 0.7812, 0.3125, 0.75, 0.3125, 0.75, 0.25, 0.7812, 0.6875, 0.7812, 0.75, 0.75, 0.75, 0.75, 0.6875, 0.7812, 0.1875, 0.7812, 0.25, 0.75, 0.25, 0.75, 0.1875, 0.7812, 0.625, 0.7812, 0.6875, 0.75, 0.6875, 0.75, 0.625, 0.7812, 0.125, 0.7812, 0.1875, 0.75, 0.1875, 0.75, 0.125, 0.7812, 0.5625, 0.7812, 0.625, 0.75, 0.625, 0.75, 0.5625, 0.7812, 0.0625, 0.7812, 0.125, 0.75, 0.125, 0.75, 0.0625, 0.7812, 0.5, 0.7812, 0.5625, 0.75, 0.5625, 0.75, 0.5, 0.7812, 0.9375, 0.7656, 1.0, 0.75, 0.9375, 0.7656, 0.0, 0.7812, 0.0625, 0.75, 0.0625, 0.7812, 0.4375, 0.7812, 0.5, 0.75, 0.5, 0.75, 0.4375])
me_sphere.materials.append(mat_material_001)
me_sphere.update()

# ---- objects
ob_moon = bpy.data.objects.new('Moon', me_sphere)
ob_compensate = bpy.data.objects.new('compensate', None)
ob_lat_long_lm12_impact_artificial = bpy.data.objects.new('lat_long_LM12_impact_artificial', None)
ob_lm12_impact_artificial = bpy.data.objects.new('LM12_impact_artificial', None)
ob_lat_long_s_ivb12_impact_artificial = bpy.data.objects.new('lat_long_S-IVB12_impact_artificial', None)
ob_s_ivb12_impact_artificial = bpy.data.objects.new('S-IVB12_impact_artificial', None)
ob_lat_long_s_ivb14_impact_artificial = bpy.data.objects.new('lat_long_S-IVB14_impact_artificial', None)
ob_s_ivb14_impact_artificial = bpy.data.objects.new('S-IVB14_impact_artificial', None)
ob_lat_long_lm14_impact_artificial = bpy.data.objects.new('lat_long_LM14_impact_artificial', None)
ob_lm14_impact_artificial = bpy.data.objects.new('LM14_impact_artificial', None)
ob_lat_long_s_ivb15_impact_artificial = bpy.data.objects.new('lat_long_S-IVB15_impact_artificial', None)
ob_s_ivb15_impact_artificial = bpy.data.objects.new('S-IVB15_impact_artificial', None)
ob_lat_long_lm15_impact_artificial = bpy.data.objects.new('lat_long_LM15_impact_artificial', None)
ob_lm15_impact_artificial = bpy.data.objects.new('LM15_impact_artificial', None)
ob_lat_long_s_ivb17_impact_artificial = bpy.data.objects.new('lat_long_S-IVB17_impact_artificial', None)
ob_s_ivb17_impact_artificial = bpy.data.objects.new('S-IVB17_impact_artificial', None)
ob_lat_long_m_impact_natural = bpy.data.objects.new('lat_long_M_impact_natural', None)
ob_m_impact_natural = bpy.data.objects.new('M_impact_natural', None)
ob_lat_long_m_impact_natural_001 = bpy.data.objects.new('lat_long_M_impact_natural.001', None)
ob_m_impact_natural_001 = bpy.data.objects.new('M_impact_natural.001', None)
ob_lat_long_m_impact_natural_002 = bpy.data.objects.new('lat_long_M_impact_natural.002', None)
ob_m_impact_natural_002 = bpy.data.objects.new('M_impact_natural.002', None)
ob_lat_long_m_impact_natural_003 = bpy.data.objects.new('lat_long_M_impact_natural.003', None)
ob_m_impact_natural_003 = bpy.data.objects.new('M_impact_natural.003', None)
ob_lat_long_m_impact_natural_004 = bpy.data.objects.new('lat_long_M_impact_natural.004', None)
ob_m_impact_natural_004 = bpy.data.objects.new('M_impact_natural.004', None)
ob_lat_long_m_impact_natural_005 = bpy.data.objects.new('lat_long_M_impact_natural.005', None)
ob_m_impact_natural_005 = bpy.data.objects.new('M_impact_natural.005', None)
ob_lat_long_m_impact_natural_006 = bpy.data.objects.new('lat_long_M_impact_natural.006', None)
ob_m_impact_natural_006 = bpy.data.objects.new('M_impact_natural.006', None)
ob_lat_long_m_impact_natural_007 = bpy.data.objects.new('lat_long_M_impact_natural.007', None)
ob_m_impact_natural_007 = bpy.data.objects.new('M_impact_natural.007', None)
ob_lat_long_m_impact_natural_008 = bpy.data.objects.new('lat_long_M_impact_natural.008', None)
ob_m_impact_natural_008 = bpy.data.objects.new('M_impact_natural.008', None)
ob_lat_long_m_impact_natural_009 = bpy.data.objects.new('lat_long_M_impact_natural.009', None)
ob_m_impact_natural_009 = bpy.data.objects.new('M_impact_natural.009', None)
ob_lat_long_m_impact_natural_010 = bpy.data.objects.new('lat_long_M_impact_natural.010', None)
ob_m_impact_natural_010 = bpy.data.objects.new('M_impact_natural.010', None)
ob_lat_long_m_impact_natural_011 = bpy.data.objects.new('lat_long_M_impact_natural.011', None)
ob_m_impact_natural_011 = bpy.data.objects.new('M_impact_natural.011', None)
ob_lat_long_m_impact_natural_012 = bpy.data.objects.new('lat_long_M_impact_natural.012', None)
ob_m_impact_natural_012 = bpy.data.objects.new('M_impact_natural.012', None)
ob_lat_long_m_impact_natural_013 = bpy.data.objects.new('lat_long_M_impact_natural.013', None)
ob_m_impact_natural_013 = bpy.data.objects.new('M_impact_natural.013', None)
ob_lat_long_m_impact_natural_014 = bpy.data.objects.new('lat_long_M_impact_natural.014', None)
ob_m_impact_natural_014 = bpy.data.objects.new('M_impact_natural.014', None)
ob_lat_long_m_impact_natural_015 = bpy.data.objects.new('lat_long_M_impact_natural.015', None)
ob_m_impact_natural_015 = bpy.data.objects.new('M_impact_natural.015', None)
ob_lat_long_m_impact_natural_016 = bpy.data.objects.new('lat_long_M_impact_natural.016', None)
ob_m_impact_natural_016 = bpy.data.objects.new('M_impact_natural.016', None)
ob_lat_long_m_impact_natural_017 = bpy.data.objects.new('lat_long_M_impact_natural.017', None)
ob_m_impact_natural_017 = bpy.data.objects.new('M_impact_natural.017', None)
ob_lat_long_m_impact_natural_018 = bpy.data.objects.new('lat_long_M_impact_natural.018', None)
ob_m_impact_natural_018 = bpy.data.objects.new('M_impact_natural.018', None)
ob_lat_long_sh_shallow = bpy.data.objects.new('lat_long_SH_shallow', None)
ob_sh_shallow = bpy.data.objects.new('SH_shallow', None)
ob_lat_long_sh_shallow_001 = bpy.data.objects.new('lat_long_SH_shallow.001', None)
ob_sh_shallow_001 = bpy.data.objects.new('SH_shallow.001', None)
ob_lat_long_sh_shallow_002 = bpy.data.objects.new('lat_long_SH_shallow.002', None)
ob_sh_shallow_002 = bpy.data.objects.new('SH_shallow.002', None)
ob_lat_long_sh_shallow_003 = bpy.data.objects.new('lat_long_SH_shallow.003', None)
ob_sh_shallow_003 = bpy.data.objects.new('SH_shallow.003', None)
ob_lat_long_sh_shallow_004 = bpy.data.objects.new('lat_long_SH_shallow.004', None)
ob_sh_shallow_004 = bpy.data.objects.new('SH_shallow.004', None)
ob_lat_long_sh_shallow_005 = bpy.data.objects.new('lat_long_SH_shallow.005', None)
ob_sh_shallow_005 = bpy.data.objects.new('SH_shallow.005', None)
ob_lat_long_sh_shallow_006 = bpy.data.objects.new('lat_long_SH_shallow.006', None)
ob_sh_shallow_006 = bpy.data.objects.new('SH_shallow.006', None)
ob_lat_long_sh_shallow_007 = bpy.data.objects.new('lat_long_SH_shallow.007', None)
ob_sh_shallow_007 = bpy.data.objects.new('SH_shallow.007', None)
ob_lat_long_a01_deep = bpy.data.objects.new('lat_long_A01_deep', None)
ob_a01_deep = bpy.data.objects.new('A01_deep', None)
ob_lat_long_a06_deep = bpy.data.objects.new('lat_long_A06_deep', None)
ob_a06_deep = bpy.data.objects.new('A06_deep', None)
ob_lat_long_a07_deep = bpy.data.objects.new('lat_long_A07_deep', None)
ob_a07_deep = bpy.data.objects.new('A07_deep', None)
ob_lat_long_a08_deep = bpy.data.objects.new('lat_long_A08_deep', None)
ob_a08_deep = bpy.data.objects.new('A08_deep', None)
ob_lat_long_a09_deep = bpy.data.objects.new('lat_long_A09_deep', None)
ob_a09_deep = bpy.data.objects.new('A09_deep', None)
ob_lat_long_a11_deep = bpy.data.objects.new('lat_long_A11_deep', None)
ob_a11_deep = bpy.data.objects.new('A11_deep', None)
ob_lat_long_a14_deep = bpy.data.objects.new('lat_long_A14_deep', None)
ob_a14_deep = bpy.data.objects.new('A14_deep', None)
ob_lat_long_a16_deep = bpy.data.objects.new('lat_long_A16_deep', None)
ob_a16_deep = bpy.data.objects.new('A16_deep', None)
ob_lat_long_a17_deep = bpy.data.objects.new('lat_long_A17_deep', None)
ob_a17_deep = bpy.data.objects.new('A17_deep', None)
ob_lat_long_a18_deep = bpy.data.objects.new('lat_long_A18_deep', None)
ob_a18_deep = bpy.data.objects.new('A18_deep', None)
ob_lat_long_a20_deep = bpy.data.objects.new('lat_long_A20_deep', None)
ob_a20_deep = bpy.data.objects.new('A20_deep', None)
ob_lat_long_a24_deep = bpy.data.objects.new('lat_long_A24_deep', None)
ob_a24_deep = bpy.data.objects.new('A24_deep', None)
ob_lat_long_a25_deep = bpy.data.objects.new('lat_long_A25_deep', None)
ob_a25_deep = bpy.data.objects.new('A25_deep', None)
ob_lat_long_a27_deep = bpy.data.objects.new('lat_long_A27_deep', None)
ob_a27_deep = bpy.data.objects.new('A27_deep', None)
ob_lat_long_a30_deep = bpy.data.objects.new('lat_long_A30_deep', None)
ob_a30_deep = bpy.data.objects.new('A30_deep', None)
ob_lat_long_a33_deep = bpy.data.objects.new('lat_long_A33_deep', None)
ob_a33_deep = bpy.data.objects.new('A33_deep', None)
ob_lat_long_a34_deep = bpy.data.objects.new('lat_long_A34_deep', None)
ob_a34_deep = bpy.data.objects.new('A34_deep', None)
ob_lat_long_a40_deep = bpy.data.objects.new('lat_long_A40_deep', None)
ob_a40_deep = bpy.data.objects.new('A40_deep', None)
ob_lat_long_a41_deep = bpy.data.objects.new('lat_long_A41_deep', None)
ob_a41_deep = bpy.data.objects.new('A41_deep', None)
ob_lat_long_a42_deep = bpy.data.objects.new('lat_long_A42_deep', None)
ob_a42_deep = bpy.data.objects.new('A42_deep', None)
ob_lat_long_a44_deep = bpy.data.objects.new('lat_long_A44_deep', None)
ob_a44_deep = bpy.data.objects.new('A44_deep', None)
ob_lat_long_a50_deep = bpy.data.objects.new('lat_long_A50_deep', None)
ob_a50_deep = bpy.data.objects.new('A50_deep', None)
ob_lat_long_a51_deep = bpy.data.objects.new('lat_long_A51_deep', None)
ob_a51_deep = bpy.data.objects.new('A51_deep', None)
ob_lat_long_a97_deep = bpy.data.objects.new('lat_long_A97_deep', None)
ob_a97_deep = bpy.data.objects.new('A97_deep', None)
ob_lat_long_lm11_landing = bpy.data.objects.new('lat_long_LM11_landing', None)
ob_lm11_landing = bpy.data.objects.new('LM11_landing', None)
ob_lat_long_lm12_landing = bpy.data.objects.new('lat_long_LM12_landing', None)
ob_lm12_landing = bpy.data.objects.new('LM12_landing', None)
ob_lat_long_lm14_landing = bpy.data.objects.new('lat_long_LM14_landing', None)
ob_lm14_landing = bpy.data.objects.new('LM14_landing', None)
ob_lat_long_lm15_landing = bpy.data.objects.new('lat_long_LM15_landing', None)
ob_lm15_landing = bpy.data.objects.new('LM15_landing', None)
ob_lat_long_lm16_landing = bpy.data.objects.new('lat_long_LM16_landing', None)
ob_lm16_landing = bpy.data.objects.new('LM16_landing', None)
ob_lat_long_lm17_landing = bpy.data.objects.new('lat_long_LM17_landing', None)
ob_lm17_landing = bpy.data.objects.new('LM17_landing', None)

# ---- transforms, parenting, visibility, modifiers, constraints
ob_moon.location = (0.0, 0.0, 0.0)
ob_compensate.location = (0.0, 0.0, 0.0)
ob_compensate.rotation_euler = (0.0, 1.571, 0.0)
ob_lat_long_lm12_impact_artificial.parent = ob_compensate
ob_lat_long_lm12_impact_artificial.location = (0.0, 0.0, 0.0)
ob_lat_long_lm12_impact_artificial.rotation_euler = (0.37, -0.06877, 0.0)
ob_lm12_impact_artificial.parent = ob_lat_long_lm12_impact_artificial
ob_lm12_impact_artificial.location = (0.0, 0.0, 1.0)
ob_lm12_impact_artificial.empty_display_type = 'SINGLE_ARROW'
ob_lat_long_s_ivb12_impact_artificial.parent = ob_compensate
ob_lat_long_s_ivb12_impact_artificial.location = (0.0, 0.0, 0.0)
ob_lat_long_s_ivb12_impact_artificial.rotation_euler = (0.4862, -0.048, 0.0)
ob_s_ivb12_impact_artificial.parent = ob_lat_long_s_ivb12_impact_artificial
ob_s_ivb12_impact_artificial.location = (0.0, 0.0, 1.0)
ob_s_ivb12_impact_artificial.empty_display_type = 'SINGLE_ARROW'
ob_lat_long_s_ivb14_impact_artificial.parent = ob_compensate
ob_lat_long_s_ivb14_impact_artificial.location = (0.0, 0.0, 0.0)
ob_lat_long_s_ivb14_impact_artificial.rotation_euler = (0.4541, -0.1412, 0.0)
ob_s_ivb14_impact_artificial.parent = ob_lat_long_s_ivb14_impact_artificial
ob_s_ivb14_impact_artificial.location = (0.0, 0.0, 1.0)
ob_s_ivb14_impact_artificial.empty_display_type = 'SINGLE_ARROW'
ob_lat_long_lm14_impact_artificial.parent = ob_compensate
ob_lat_long_lm14_impact_artificial.location = (0.0, 0.0, 0.0)
ob_lat_long_lm14_impact_artificial.rotation_euler = (0.3433, -0.05969, 0.0)
ob_lm14_impact_artificial.parent = ob_lat_long_lm14_impact_artificial
ob_lm14_impact_artificial.location = (0.0, 0.0, 1.0)
ob_lm14_impact_artificial.empty_display_type = 'SINGLE_ARROW'
ob_lat_long_s_ivb15_impact_artificial.parent = ob_compensate
ob_lat_long_s_ivb15_impact_artificial.location = (0.0, 0.0, 0.0)
ob_lat_long_s_ivb15_impact_artificial.rotation_euler = (0.2061, -0.02635, 0.0)
ob_s_ivb15_impact_artificial.parent = ob_lat_long_s_ivb15_impact_artificial
ob_s_ivb15_impact_artificial.location = (0.0, 0.0, 1.0)
ob_s_ivb15_impact_artificial.empty_display_type = 'SINGLE_ARROW'
ob_lat_long_lm15_impact_artificial.parent = ob_compensate
ob_lat_long_lm15_impact_artificial.location = (0.0, 0.0, 0.0)
ob_lat_long_lm15_impact_artificial.rotation_euler = (-0.004363, 0.4601, 0.0)
ob_lm15_impact_artificial.parent = ob_lat_long_lm15_impact_artificial
ob_lm15_impact_artificial.location = (0.0, 0.0, 1.0)
ob_lm15_impact_artificial.empty_display_type = 'SINGLE_ARROW'
ob_lat_long_s_ivb17_impact_artificial.parent = ob_compensate
ob_lat_long_s_ivb17_impact_artificial.location = (0.0, 0.0, 0.0)
ob_lat_long_s_ivb17_impact_artificial.rotation_euler = (0.2149, -0.07348, 0.0)
ob_s_ivb17_impact_artificial.parent = ob_lat_long_s_ivb17_impact_artificial
ob_s_ivb17_impact_artificial.location = (0.0, 0.0, 1.0)
ob_s_ivb17_impact_artificial.empty_display_type = 'SINGLE_ARROW'
ob_lat_long_m_impact_natural.parent = ob_compensate
ob_lat_long_m_impact_natural.location = (0.0, 0.0, 0.0)
ob_lat_long_m_impact_natural.rotation_euler = (0.2878, 0.02094, 0.0)
ob_m_impact_natural.parent = ob_lat_long_m_impact_natural
ob_m_impact_natural.location = (0.0, 0.0, 1.0)
ob_m_impact_natural.empty_display_type = 'SINGLE_ARROW'
ob_lat_long_m_impact_natural_001.parent = ob_compensate
ob_lat_long_m_impact_natural_001.location = (0.0, 0.0, 0.0)
ob_lat_long_m_impact_natural_001.rotation_euler = (-0.1262, 0.4088, 0.0)
ob_m_impact_natural_001.parent = ob_lat_long_m_impact_natural_001
ob_m_impact_natural_001.location = (0.0, 0.0, 1.0)
ob_m_impact_natural_001.empty_display_type = 'SINGLE_ARROW'
ob_lat_long_m_impact_natural_002.parent = ob_compensate
ob_lat_long_m_impact_natural_002.location = (0.0, 0.0, 0.0)
ob_lat_long_m_impact_natural_002.rotation_euler = (-0.359, 0.2651, 0.0)
ob_m_impact_natural_002.parent = ob_lat_long_m_impact_natural_002
ob_m_impact_natural_002.location = (0.0, 0.0, 1.0)
ob_m_impact_natural_002.empty_display_type = 'SINGLE_ARROW'
ob_lat_long_m_impact_natural_003.parent = ob_compensate
ob_lat_long_m_impact_natural_003.location = (0.0, 0.0, 0.0)
ob_lat_long_m_impact_natural_003.rotation_euler = (0.362, -0.3131, 0.0)
ob_m_impact_natural_003.parent = ob_lat_long_m_impact_natural_003
ob_m_impact_natural_003.location = (0.0, 0.0, 1.0)
ob_m_impact_natural_003.empty_display_type = 'SINGLE_ARROW'
ob_lat_long_m_impact_natural_004.parent = ob_compensate
ob_lat_long_m_impact_natural_004.location = (0.0, 0.0, 0.0)
ob_lat_long_m_impact_natural_004.rotation_euler = (-0.1133, 0.3552, 0.0)
ob_m_impact_natural_004.parent = ob_lat_long_m_impact_natural_004
ob_m_impact_natural_004.location = (0.0, 0.0, 1.0)
ob_m_impact_natural_004.empty_display_type = 'SINGLE_ARROW'
ob_lat_long_m_impact_natural_005.parent = ob_compensate
ob_lat_long_m_impact_natural_005.location = (0.0, 0.0, 0.0)
ob_lat_long_m_impact_natural_005.rotation_euler = (-0.3793, -0.155, 0.0)
ob_m_impact_natural_005.parent = ob_lat_long_m_impact_natural_005
ob_m_impact_natural_005.location = (0.0, 0.0, 1.0)
ob_m_impact_natural_005.empty_display_type = 'SINGLE_ARROW'
ob_lat_long_m_impact_natural_006.parent = ob_compensate
ob_lat_long_m_impact_natural_006.location = (0.0, 0.0, 0.0)
ob_lat_long_m_impact_natural_006.rotation_euler = (0.1408, 0.04259, 0.0)
ob_m_impact_natural_006.parent = ob_lat_long_m_impact_natural_006
ob_m_impact_natural_006.location = (0.0, 0.0, 1.0)
ob_m_impact_natural_006.empty_display_type = 'SINGLE_ARROW'
ob_lat_long_m_impact_natural_007.parent = ob_compensate
ob_lat_long_m_impact_natural_007.location = (0.0, 0.0, 0.0)
ob_lat_long_m_impact_natural_007.rotation_euler = (-0.05969, -0.8714, 0.0)
ob_m_impact_natural_007.parent = ob_lat_long_m_impact_natural_007
ob_m_impact_natural_007.location = (0.0, 0.0, 1.0)
ob_m_impact_natural_007.empty_display_type = 'SINGLE_ARROW'
ob_lat_long_m_impact_natural_008.parent = ob_compensate
ob_lat_long_m_impact_natural_008.location = (0.0, 0.0, 0.0)
ob_lat_long_m_impact_natural_008.rotation_euler = (0.1562, -0.2501, 0.0)
ob_m_impact_natural_008.parent = ob_lat_long_m_impact_natural_008
ob_m_impact_natural_008.location = (0.0, 0.0, 1.0)
ob_m_impact_natural_008.empty_display_type = 'SINGLE_ARROW'
ob_lat_long_m_impact_natural_009.parent = ob_compensate
ob_lat_long_m_impact_natural_009.location = (0.0, 0.0, 0.0)
ob_lat_long_m_impact_natural_009.rotation_euler = (-0.0473, 1.235, 0.0)
ob_m_impact_natural_009.parent = ob_lat_long_m_impact_natural_009
ob_m_impact_natural_009.location = (0.0, 0.0, 1.0)
ob_m_impact_natural_009.empty_display_type = 'SINGLE_ARROW'
ob_lat_long_m_impact_natural_010.parent = ob_compensate
ob_lat_long_m_impact_natural_010.location = (0.0, 0.0, 0.0)
ob_lat_long_m_impact_natural_010.rotation_euler = (-0.6622, 0.4915, 0.0)
ob_m_impact_natural_010.parent = ob_lat_long_m_impact_natural_010
ob_m_impact_natural_010.location = (0.0, 0.0, 1.0)
ob_m_impact_natural_010.empty_display_type = 'SINGLE_ARROW'
ob_lat_long_m_impact_natural_011.parent = ob_compensate
ob_lat_long_m_impact_natural_011.location = (0.0, 0.0, 0.0)
ob_lat_long_m_impact_natural_011.rotation_euler = (0.603, 0.1333, 0.0)
ob_m_impact_natural_011.parent = ob_lat_long_m_impact_natural_011
ob_m_impact_natural_011.location = (0.0, 0.0, 1.0)
ob_m_impact_natural_011.empty_display_type = 'SINGLE_ARROW'
ob_lat_long_m_impact_natural_012.parent = ob_compensate
ob_lat_long_m_impact_natural_012.location = (0.0, 0.0, 0.0)
ob_lat_long_m_impact_natural_012.rotation_euler = (-0.7262, 0.0548, 0.0)
ob_m_impact_natural_012.parent = ob_lat_long_m_impact_natural_012
ob_m_impact_natural_012.location = (0.0, 0.0, 1.0)
ob_m_impact_natural_012.empty_display_type = 'SINGLE_ARROW'
ob_lat_long_m_impact_natural_013.parent = ob_compensate
ob_lat_long_m_impact_natural_013.location = (0.0, 0.0, 0.0)
ob_lat_long_m_impact_natural_013.rotation_euler = (-1.043, -0.6662, 0.0)
ob_m_impact_natural_013.parent = ob_lat_long_m_impact_natural_013
ob_m_impact_natural_013.location = (0.0, 0.0, 1.0)
ob_m_impact_natural_013.empty_display_type = 'SINGLE_ARROW'
ob_lat_long_m_impact_natural_014.parent = ob_compensate
ob_lat_long_m_impact_natural_014.location = (0.0, 0.0, 0.0)
ob_lat_long_m_impact_natural_014.rotation_euler = (1.047, -0.3229, 0.0)
ob_m_impact_natural_014.parent = ob_lat_long_m_impact_natural_014
ob_m_impact_natural_014.location = (0.0, 0.0, 1.0)
ob_m_impact_natural_014.empty_display_type = 'SINGLE_ARROW'
ob_lat_long_m_impact_natural_015.parent = ob_compensate
ob_lat_long_m_impact_natural_015.location = (0.0, 0.0, 0.0)
ob_lat_long_m_impact_natural_015.rotation_euler = (1.284, -0.1714, 0.0)
ob_m_impact_natural_015.parent = ob_lat_long_m_impact_natural_015
ob_m_impact_natural_015.location = (0.0, 0.0, 1.0)
ob_m_impact_natural_015.empty_display_type = 'SINGLE_ARROW'
ob_lat_long_m_impact_natural_016.parent = ob_compensate
ob_lat_long_m_impact_natural_016.location = (0.0, 0.0, 0.0)
ob_lat_long_m_impact_natural_016.rotation_euler = (2.117, -0.6353, 0.0)
ob_m_impact_natural_016.parent = ob_lat_long_m_impact_natural_016
ob_m_impact_natural_016.location = (0.0, 0.0, 1.0)
ob_m_impact_natural_016.empty_display_type = 'SINGLE_ARROW'
ob_lat_long_m_impact_natural_017.parent = ob_compensate
ob_lat_long_m_impact_natural_017.location = (0.0, 0.0, 0.0)
ob_lat_long_m_impact_natural_017.rotation_euler = (1.485, 0.3759, 0.0)
ob_m_impact_natural_017.parent = ob_lat_long_m_impact_natural_017
ob_m_impact_natural_017.location = (0.0, 0.0, 1.0)
ob_m_impact_natural_017.empty_display_type = 'SINGLE_ARROW'
ob_lat_long_m_impact_natural_018.parent = ob_compensate
ob_lat_long_m_impact_natural_018.location = (0.0, 0.0, 0.0)
ob_lat_long_m_impact_natural_018.rotation_euler = (-2.403, 0.5784, 0.0)
ob_m_impact_natural_018.parent = ob_lat_long_m_impact_natural_018
ob_m_impact_natural_018.location = (0.0, 0.0, 1.0)
ob_m_impact_natural_018.empty_display_type = 'SINGLE_ARROW'
ob_lat_long_sh_shallow.parent = ob_compensate
ob_lat_long_sh_shallow.location = (0.0, 0.0, 0.0)
ob_lat_long_sh_shallow.rotation_euler = (0.4297, -0.2819, 0.0)
ob_sh_shallow.parent = ob_lat_long_sh_shallow
ob_sh_shallow.location = (0.0, 0.0, 1.0)
ob_sh_shallow.empty_display_type = 'SINGLE_ARROW'
ob_lat_long_sh_shallow_001.parent = ob_compensate
ob_lat_long_sh_shallow_001.location = (0.0, 0.0, 0.0)
ob_lat_long_sh_shallow_001.rotation_euler = (-0.861, 0.2093, 0.0)
ob_sh_shallow_001.parent = ob_lat_long_sh_shallow_001
ob_sh_shallow_001.location = (0.0, 0.0, 1.0)
ob_sh_shallow_001.empty_display_type = 'SINGLE_ARROW'
ob_lat_long_sh_shallow_002.parent = ob_compensate
ob_lat_long_sh_shallow_002.location = (0.0, 0.0, 0.0)
ob_lat_long_sh_shallow_002.rotation_euler = (-0.6425, 0.8001, 0.0)
ob_sh_shallow_002.parent = ob_lat_long_sh_shallow_002
ob_sh_shallow_002.location = (0.0, 0.0, 1.0)
ob_sh_shallow_002.empty_display_type = 'SINGLE_ARROW'
ob_lat_long_sh_shallow_003.parent = ob_compensate
ob_lat_long_sh_shallow_003.location = (0.0, 0.0, 0.0)
ob_lat_long_sh_shallow_003.rotation_euler = (-0.9817, 1.131, 0.0)
ob_sh_shallow_003.parent = ob_lat_long_sh_shallow_003
ob_sh_shallow_003.location = (0.0, 0.0, 1.0)
ob_sh_shallow_003.empty_display_type = 'SINGLE_ARROW'
ob_lat_long_sh_shallow_004.parent = ob_compensate
ob_lat_long_sh_shallow_004.location = (0.0, 0.0, 0.0)
ob_lat_long_sh_shallow_004.rotation_euler = (-0.5606, 0.7379, 0.0)
ob_sh_shallow_004.parent = ob_lat_long_sh_shallow_004
ob_sh_shallow_004.location = (0.0, 0.0, 1.0)
ob_sh_shallow_004.empty_display_type = 'SINGLE_ARROW'
ob_lat_long_sh_shallow_005.parent = ob_compensate
ob_lat_long_sh_shallow_005.location = (0.0, 0.0, 0.0)
ob_lat_long_sh_shallow_005.rotation_euler = (0.4321, 0.8767, 0.0)
ob_sh_shallow_005.parent = ob_lat_long_sh_shallow_005
ob_sh_shallow_005.location = (0.0, 0.0, 1.0)
ob_sh_shallow_005.empty_display_type = 'SINGLE_ARROW'
ob_lat_long_sh_shallow_006.parent = ob_compensate
ob_lat_long_sh_shallow_006.location = (0.0, 0.0, 0.0)
ob_lat_long_sh_shallow_006.rotation_euler = (-1.52, 0.4365, 0.0)
ob_sh_shallow_006.parent = ob_lat_long_sh_shallow_006
ob_sh_shallow_006.location = (0.0, 0.0, 1.0)
ob_sh_shallow_006.empty_display_type = 'SINGLE_ARROW'
ob_lat_long_sh_shallow_007.parent = ob_compensate
ob_lat_long_sh_shallow_007.location = (0.0, 0.0, 0.0)
ob_lat_long_sh_shallow_007.rotation_euler = (1.581, 0.4784, 0.0)
ob_sh_shallow_007.parent = ob_lat_long_sh_shallow_007
ob_sh_shallow_007.location = (0.0, 0.0, 1.0)
ob_sh_shallow_007.empty_display_type = 'SINGLE_ARROW'
ob_lat_long_a01_deep.parent = ob_compensate
ob_lat_long_a01_deep.location = (0.0, 0.0, 0.0)
ob_lat_long_a01_deep.rotation_euler = (0.5941, -0.2665, 0.0)
ob_a01_deep.parent = ob_lat_long_a01_deep
ob_a01_deep.location = (0.0, 0.0, 1.0)
ob_a01_deep.empty_display_type = 'SINGLE_ARROW'
ob_lat_long_a06_deep.parent = ob_compensate
ob_lat_long_a06_deep.location = (0.0, 0.0, 0.0)
ob_lat_long_a06_deep.rotation_euler = (-0.8303, 0.8241, 0.0)
ob_a06_deep.parent = ob_lat_long_a06_deep
ob_a06_deep.location = (0.0, 0.0, 1.0)
ob_a06_deep.empty_display_type = 'SINGLE_ARROW'
ob_lat_long_a07_deep.parent = ob_compensate
ob_lat_long_a07_deep.location = (0.0, 0.0, 0.0)
ob_lat_long_a07_deep.rotation_euler = (-0.8449, 0.4004, 0.0)
ob_a07_deep.parent = ob_lat_long_a07_deep
ob_a07_deep.location = (0.0, 0.0, 1.0)
ob_a07_deep.empty_display_type = 'SINGLE_ARROW'
ob_lat_long_a08_deep.parent = ob_compensate
ob_lat_long_a08_deep.location = (0.0, 0.0, 0.0)
ob_lat_long_a08_deep.rotation_euler = (0.4904, -0.4887, 0.0)
ob_a08_deep.parent = ob_lat_long_a08_deep
ob_a08_deep.location = (0.0, 0.0, 1.0)
ob_a08_deep.empty_display_type = 'SINGLE_ARROW'
ob_lat_long_a09_deep.parent = ob_compensate
ob_lat_long_a09_deep.location = (0.0, 0.0, 0.0)
ob_lat_long_a09_deep.rotation_euler = (0.5376, -0.6597, 0.0)
ob_a09_deep.parent = ob_lat_long_a09_deep
ob_a09_deep.location = (0.0, 0.0, 1.0)
ob_a09_deep.empty_display_type = 'SINGLE_ARROW'
ob_lat_long_a11_deep.parent = ob_compensate
ob_lat_long_a11_deep.location = (0.0, 0.0, 0.0)
ob_lat_long_a11_deep.rotation_euler = (-0.2749, 0.1541, 0.0)
ob_a11_deep.parent = ob_lat_long_a11_deep
ob_a11_deep.location = (0.0, 0.0, 1.0)
ob_a11_deep.empty_display_type = 'SINGLE_ARROW'
ob_lat_long_a14_deep.parent = ob_compensate
ob_lat_long_a14_deep.location = (0.0, 0.0, 0.0)
ob_lat_long_a14_deep.rotation_euler = (0.532, -0.4506, 0.0)
ob_a14_deep.parent = ob_lat_long_a14_deep
ob_a14_deep.location = (0.0, 0.0, 1.0)
ob_a14_deep.empty_display_type = 'SINGLE_ARROW'
ob_lat_long_a16_deep.parent = ob_compensate
ob_lat_long_a16_deep.location = (0.0, 0.0, 0.0)
ob_lat_long_a16_deep.rotation_euler = (-0.07086, 0.1162, 0.0)
ob_a16_deep.parent = ob_lat_long_a16_deep
ob_a16_deep.location = (0.0, 0.0, 1.0)
ob_a16_deep.empty_display_type = 'SINGLE_ARROW'
ob_lat_long_a17_deep.parent = ob_compensate
ob_lat_long_a17_deep.location = (0.0, 0.0, 0.0)
ob_lat_long_a17_deep.rotation_euler = (0.284, 0.3763, 0.0)
ob_a17_deep.parent = ob_lat_long_a17_deep
ob_a17_deep.location = (0.0, 0.0, 1.0)
ob_a17_deep.empty_display_type = 'SINGLE_ARROW'
ob_lat_long_a18_deep.parent = ob_compensate
ob_lat_long_a18_deep.location = (0.0, 0.0, 0.0)
ob_lat_long_a18_deep.rotation_euler = (-0.5412, 0.3061, 0.0)
ob_a18_deep.parent = ob_lat_long_a18_deep
ob_a18_deep.location = (0.0, 0.0, 1.0)
ob_a18_deep.empty_display_type = 'SINGLE_ARROW'
ob_lat_long_a20_deep.parent = ob_compensate
ob_lat_long_a20_deep.location = (0.0, 0.0, 0.0)
ob_lat_long_a20_deep.rotation_euler = (0.6081, 0.3571, 0.0)
ob_a20_deep.parent = ob_lat_long_a20_deep
ob_a20_deep.location = (0.0, 0.0, 1.0)
ob_a20_deep.empty_display_type = 'SINGLE_ARROW'
ob_lat_long_a24_deep.parent = ob_compensate
ob_lat_long_a24_deep.location = (0.0, 0.0, 0.0)
ob_lat_long_a24_deep.rotation_euler = (0.599, -0.574, 0.0)
ob_a24_deep.parent = ob_lat_long_a24_deep
ob_a24_deep.location = (0.0, 0.0, 1.0)
ob_a24_deep.empty_display_type = 'SINGLE_ARROW'
ob_lat_long_a25_deep.parent = ob_compensate
ob_lat_long_a25_deep.location = (0.0, 0.0, 0.0)
ob_lat_long_a25_deep.rotation_euler = (-0.9367, 0.5814, 0.0)
ob_a25_deep.parent = ob_lat_long_a25_deep
ob_a25_deep.location = (0.0, 0.0, 1.0)
ob_a25_deep.empty_display_type = 'SINGLE_ARROW'
ob_lat_long_a27_deep.parent = ob_compensate
ob_lat_long_a27_deep.location = (0.0, 0.0, 0.0)
ob_lat_long_a27_deep.rotation_euler = (-0.2829, 0.3512, 0.0)
ob_a27_deep.parent = ob_lat_long_a27_deep
ob_a27_deep.location = (0.0, 0.0, 1.0)
ob_a27_deep.empty_display_type = 'SINGLE_ARROW'
ob_lat_long_a30_deep.parent = ob_compensate
ob_lat_long_a30_deep.location = (0.0, 0.0, 0.0)
ob_lat_long_a30_deep.rotation_euler = (0.5302, 0.1958, 0.0)
ob_a30_deep.parent = ob_lat_long_a30_deep
ob_a30_deep.location = (0.0, 0.0, 1.0)
ob_a30_deep.empty_display_type = 'SINGLE_ARROW'
ob_lat_long_a33_deep.parent = ob_compensate
ob_lat_long_a33_deep.location = (0.0, 0.0, 0.0)
ob_lat_long_a33_deep.rotation_euler = (-1.973, 0.1346, 0.0)
ob_a33_deep.parent = ob_lat_long_a33_deep
ob_a33_deep.location = (0.0, 0.0, 1.0)
ob_a33_deep.empty_display_type = 'SINGLE_ARROW'
ob_lat_long_a34_deep.parent = ob_compensate
ob_lat_long_a34_deep.location = (0.0, 0.0, 0.0)
ob_lat_long_a34_deep.rotation_euler = (0.147, 0.122, 0.0)
ob_a34_deep.parent = ob_lat_long_a34_deep
ob_a34_deep.location = (0.0, 0.0, 1.0)
ob_a34_deep.empty_display_type = 'SINGLE_ARROW'
ob_lat_long_a40_deep.parent = ob_compensate
ob_lat_long_a40_deep.location = (0.0, 0.0, 0.0)
ob_lat_long_a40_deep.rotation_euler = (0.1801, -0.01571, 0.0)
ob_a40_deep.parent = ob_lat_long_a40_deep
ob_a40_deep.location = (0.0, 0.0, 1.0)
ob_a40_deep.empty_display_type = 'SINGLE_ARROW'
ob_lat_long_a41_deep.parent = ob_compensate
ob_lat_long_a41_deep.location = (0.0, 0.0, 0.0)
ob_lat_long_a41_deep.rotation_euler = (0.4032, 0.2217, 0.0)
ob_a41_deep.parent = ob_lat_long_a41_deep
ob_a41_deep.location = (0.0, 0.0, 1.0)
ob_a41_deep.empty_display_type = 'SINGLE_ARROW'
ob_lat_long_a42_deep.parent = ob_compensate
ob_lat_long_a42_deep.location = (0.0, 0.0, 0.0)
ob_lat_long_a42_deep.rotation_euler = (0.4032, 0.2217, 0.0)
ob_a42_deep.parent = ob_lat_long_a42_deep
ob_a42_deep.location = (0.0, 0.0, 1.0)
ob_a42_deep.empty_display_type = 'SINGLE_ARROW'
ob_lat_long_a44_deep.parent = ob_compensate
ob_lat_long_a44_deep.location = (0.0, 0.0, 0.0)
ob_lat_long_a44_deep.rotation_euler = (-0.8582, 0.8507, 0.0)
ob_a44_deep.parent = ob_lat_long_a44_deep
ob_a44_deep.location = (0.0, 0.0, 1.0)
ob_a44_deep.empty_display_type = 'SINGLE_ARROW'
ob_lat_long_a50_deep.parent = ob_compensate
ob_lat_long_a50_deep.location = (0.0, 0.0, 0.0)
ob_lat_long_a50_deep.rotation_euler = (0.8275, 0.1634, 0.0)
ob_a50_deep.parent = ob_lat_long_a50_deep
ob_a50_deep.location = (0.0, 0.0, 1.0)
ob_a50_deep.empty_display_type = 'SINGLE_ARROW'
ob_lat_long_a51_deep.parent = ob_compensate
ob_lat_long_a51_deep.location = (0.0, 0.0, 0.0)
ob_lat_long_a51_deep.rotation_euler = (-0.2517, 0.1506, 0.0)
ob_a51_deep.parent = ob_lat_long_a51_deep
ob_a51_deep.location = (0.0, 0.0, 1.0)
ob_a51_deep.empty_display_type = 'SINGLE_ARROW'
ob_lat_long_a97_deep.parent = ob_compensate
ob_lat_long_a97_deep.location = (0.0, 0.0, 0.0)
ob_lat_long_a97_deep.rotation_euler = (-0.2861, -0.04119, 0.0)
ob_a97_deep.parent = ob_lat_long_a97_deep
ob_a97_deep.location = (0.0, 0.0, 1.0)
ob_a97_deep.empty_display_type = 'SINGLE_ARROW'
ob_lat_long_lm11_landing.parent = ob_compensate
ob_lat_long_lm11_landing.location = (0.0, 0.0, 0.0)
ob_lat_long_lm11_landing.rotation_euler = (-0.4097, 0.01177, 0.0)
ob_lm11_landing.parent = ob_lat_long_lm11_landing
ob_lm11_landing.location = (0.0, 0.0, 1.0)
ob_lm11_landing.empty_display_type = 'SINGLE_ARROW'
ob_lat_long_lm12_landing.parent = ob_compensate
ob_lat_long_lm12_landing.location = (0.0, 0.0, 0.0)
ob_lat_long_lm12_landing.rotation_euler = (0.4088, -0.05258, 0.0)
ob_lm12_landing.parent = ob_lat_long_lm12_landing
ob_lm12_landing.location = (0.0, 0.0, 1.0)
ob_lm12_landing.empty_display_type = 'SINGLE_ARROW'
ob_lat_long_lm14_landing.parent = ob_compensate
ob_lat_long_lm14_landing.location = (0.0, 0.0, 0.0)
ob_lat_long_lm14_landing.rotation_euler = (0.3049, -0.06363, 0.0)
ob_lm14_landing.parent = ob_lat_long_lm14_landing
ob_lm14_landing.location = (0.0, 0.0, 1.0)
ob_lm14_landing.empty_display_type = 'SINGLE_ARROW'
ob_lat_long_lm15_landing.parent = ob_compensate
ob_lat_long_lm15_landing.location = (0.0, 0.0, 0.0)
ob_lat_long_lm15_landing.rotation_euler = (-0.06341, 0.4561, 0.0)
ob_lm15_landing.parent = ob_lat_long_lm15_landing
ob_lm15_landing.location = (0.0, 0.0, 1.0)
ob_lm15_landing.empty_display_type = 'SINGLE_ARROW'
ob_lat_long_lm16_landing.parent = ob_compensate
ob_lat_long_lm16_landing.location = (0.0, 0.0, 0.0)
ob_lat_long_lm16_landing.rotation_euler = (-0.2705, -0.1566, 0.0)
ob_lm16_landing.parent = ob_lat_long_lm16_landing
ob_lm16_landing.location = (0.0, 0.0, 1.0)
ob_lm16_landing.empty_display_type = 'SINGLE_ARROW'
ob_lat_long_lm17_landing.parent = ob_compensate
ob_lat_long_lm17_landing.location = (0.0, 0.0, 0.0)
ob_lat_long_lm17_landing.rotation_euler = (-0.5371, 0.3524, 0.0)
ob_lm17_landing.parent = ob_lat_long_lm17_landing
ob_lm17_landing.location = (0.0, 0.0, 1.0)
ob_lm17_landing.empty_display_type = 'SINGLE_ARROW'

# ---- collection membership
col_collection.objects.link(ob_moon)
col_collection.objects.link(ob_compensate)
col_collection.objects.link(ob_lat_long_lm12_impact_artificial)
col_collection.objects.link(ob_lm12_impact_artificial)
col_collection.objects.link(ob_lat_long_s_ivb12_impact_artificial)
col_collection.objects.link(ob_s_ivb12_impact_artificial)
col_collection.objects.link(ob_lat_long_s_ivb14_impact_artificial)
col_collection.objects.link(ob_s_ivb14_impact_artificial)
col_collection.objects.link(ob_lat_long_lm14_impact_artificial)
col_collection.objects.link(ob_lm14_impact_artificial)
col_collection.objects.link(ob_lat_long_s_ivb15_impact_artificial)
col_collection.objects.link(ob_s_ivb15_impact_artificial)
col_collection.objects.link(ob_lat_long_lm15_impact_artificial)
col_collection.objects.link(ob_lm15_impact_artificial)
col_collection.objects.link(ob_lat_long_s_ivb17_impact_artificial)
col_collection.objects.link(ob_s_ivb17_impact_artificial)
col_collection.objects.link(ob_lat_long_m_impact_natural)
col_collection.objects.link(ob_m_impact_natural)
col_collection.objects.link(ob_lat_long_m_impact_natural_001)
col_collection.objects.link(ob_m_impact_natural_001)
col_collection.objects.link(ob_lat_long_m_impact_natural_002)
col_collection.objects.link(ob_m_impact_natural_002)
col_collection.objects.link(ob_lat_long_m_impact_natural_003)
col_collection.objects.link(ob_m_impact_natural_003)
col_collection.objects.link(ob_lat_long_m_impact_natural_004)
col_collection.objects.link(ob_m_impact_natural_004)
col_collection.objects.link(ob_lat_long_m_impact_natural_005)
col_collection.objects.link(ob_m_impact_natural_005)
col_collection.objects.link(ob_lat_long_m_impact_natural_006)
col_collection.objects.link(ob_m_impact_natural_006)
col_collection.objects.link(ob_lat_long_m_impact_natural_007)
col_collection.objects.link(ob_m_impact_natural_007)
col_collection.objects.link(ob_lat_long_m_impact_natural_008)
col_collection.objects.link(ob_m_impact_natural_008)
col_collection.objects.link(ob_lat_long_m_impact_natural_009)
col_collection.objects.link(ob_m_impact_natural_009)
col_collection.objects.link(ob_lat_long_m_impact_natural_010)
col_collection.objects.link(ob_m_impact_natural_010)
col_collection.objects.link(ob_lat_long_m_impact_natural_011)
col_collection.objects.link(ob_m_impact_natural_011)
col_collection.objects.link(ob_lat_long_m_impact_natural_012)
col_collection.objects.link(ob_m_impact_natural_012)
col_collection.objects.link(ob_lat_long_m_impact_natural_013)
col_collection.objects.link(ob_m_impact_natural_013)
col_collection.objects.link(ob_lat_long_m_impact_natural_014)
col_collection.objects.link(ob_m_impact_natural_014)
col_collection.objects.link(ob_lat_long_m_impact_natural_015)
col_collection.objects.link(ob_m_impact_natural_015)
col_collection.objects.link(ob_lat_long_m_impact_natural_016)
col_collection.objects.link(ob_m_impact_natural_016)
col_collection.objects.link(ob_lat_long_m_impact_natural_017)
col_collection.objects.link(ob_m_impact_natural_017)
col_collection.objects.link(ob_lat_long_m_impact_natural_018)
col_collection.objects.link(ob_m_impact_natural_018)
col_collection.objects.link(ob_lat_long_sh_shallow)
col_collection.objects.link(ob_sh_shallow)
col_collection.objects.link(ob_lat_long_sh_shallow_001)
col_collection.objects.link(ob_sh_shallow_001)
col_collection.objects.link(ob_lat_long_sh_shallow_002)
col_collection.objects.link(ob_sh_shallow_002)
col_collection.objects.link(ob_lat_long_sh_shallow_003)
col_collection.objects.link(ob_sh_shallow_003)
col_collection.objects.link(ob_lat_long_sh_shallow_004)
col_collection.objects.link(ob_sh_shallow_004)
col_collection.objects.link(ob_lat_long_sh_shallow_005)
col_collection.objects.link(ob_sh_shallow_005)
col_collection.objects.link(ob_lat_long_sh_shallow_006)
col_collection.objects.link(ob_sh_shallow_006)
col_collection.objects.link(ob_lat_long_sh_shallow_007)
col_collection.objects.link(ob_sh_shallow_007)
col_collection.objects.link(ob_lat_long_a01_deep)
col_collection.objects.link(ob_a01_deep)
col_collection.objects.link(ob_lat_long_a06_deep)
col_collection.objects.link(ob_a06_deep)
col_collection.objects.link(ob_lat_long_a07_deep)
col_collection.objects.link(ob_a07_deep)
col_collection.objects.link(ob_lat_long_a08_deep)
col_collection.objects.link(ob_a08_deep)
col_collection.objects.link(ob_lat_long_a09_deep)
col_collection.objects.link(ob_a09_deep)
col_collection.objects.link(ob_lat_long_a11_deep)
col_collection.objects.link(ob_a11_deep)
col_collection.objects.link(ob_lat_long_a14_deep)
col_collection.objects.link(ob_a14_deep)
col_collection.objects.link(ob_lat_long_a16_deep)
col_collection.objects.link(ob_a16_deep)
col_collection.objects.link(ob_lat_long_a17_deep)
col_collection.objects.link(ob_a17_deep)
col_collection.objects.link(ob_lat_long_a18_deep)
col_collection.objects.link(ob_a18_deep)
col_collection.objects.link(ob_lat_long_a20_deep)
col_collection.objects.link(ob_a20_deep)
col_collection.objects.link(ob_lat_long_a24_deep)
col_collection.objects.link(ob_a24_deep)
col_collection.objects.link(ob_lat_long_a25_deep)
col_collection.objects.link(ob_a25_deep)
col_collection.objects.link(ob_lat_long_a27_deep)
col_collection.objects.link(ob_a27_deep)
col_collection.objects.link(ob_lat_long_a30_deep)
col_collection.objects.link(ob_a30_deep)
col_collection.objects.link(ob_lat_long_a33_deep)
col_collection.objects.link(ob_a33_deep)
col_collection.objects.link(ob_lat_long_a34_deep)
col_collection.objects.link(ob_a34_deep)
col_collection.objects.link(ob_lat_long_a40_deep)
col_collection.objects.link(ob_a40_deep)
col_collection.objects.link(ob_lat_long_a41_deep)
col_collection.objects.link(ob_a41_deep)
col_collection.objects.link(ob_lat_long_a42_deep)
col_collection.objects.link(ob_a42_deep)
col_collection.objects.link(ob_lat_long_a44_deep)
col_collection.objects.link(ob_a44_deep)
col_collection.objects.link(ob_lat_long_a50_deep)
col_collection.objects.link(ob_a50_deep)
col_collection.objects.link(ob_lat_long_a51_deep)
col_collection.objects.link(ob_a51_deep)
col_collection.objects.link(ob_lat_long_a97_deep)
col_collection.objects.link(ob_a97_deep)
col_collection.objects.link(ob_lat_long_lm11_landing)
col_collection.objects.link(ob_lm11_landing)
col_collection.objects.link(ob_lat_long_lm12_landing)
col_collection.objects.link(ob_lm12_landing)
col_collection.objects.link(ob_lat_long_lm14_landing)
col_collection.objects.link(ob_lm14_landing)
col_collection.objects.link(ob_lat_long_lm15_landing)
col_collection.objects.link(ob_lm15_landing)
col_collection.objects.link(ob_lat_long_lm16_landing)
col_collection.objects.link(ob_lm16_landing)
col_collection.objects.link(ob_lat_long_lm17_landing)
col_collection.objects.link(ob_lm17_landing)

# ---- scene / render settings (as saved in the file)
scene.frame_start = 1; scene.frame_end = 250; scene.frame_set(1)
scene.render.engine = 'BLENDER_EEVEE_NEXT'
scene.cycles.sampling_pattern = 'TABULATED_SOBOL'
scene.cycles.use_light_tree = False
scene.view_settings.view_transform = 'Filmic'
bpy.context.view_layer.update()

# ---- added for rendering (the .blend has no active camera and no usable light): camera, sun
cam_auto = bpy.data.cameras.new('AutoCamera')
cam_auto.lens = 50.0
cam_auto.sensor_width = 36.0
cam_auto.clip_end = 1000.0
ob_auto_camera = bpy.data.objects.new('AutoCamera', cam_auto)
scene.collection.objects.link(ob_auto_camera)
ob_auto_camera.location = (3.20507, -3.84608, 2.56406)
ob_auto_camera.rotation_euler = (1.09748, -7.21219e-08, 0.694738)
scene.camera = ob_auto_camera
light_auto_sun = bpy.data.lights.new('AutoSun', 'SUN')
light_auto_sun.energy = 3.0
light_auto_sun.angle = 0.0523599
ob_auto_sun = bpy.data.objects.new('AutoSun', light_auto_sun)
scene.collection.objects.link(ob_auto_sun)
ob_auto_sun.rotation_euler = (0.872665, 0.174533, 0.523599)
bpy.context.view_layer.update()

